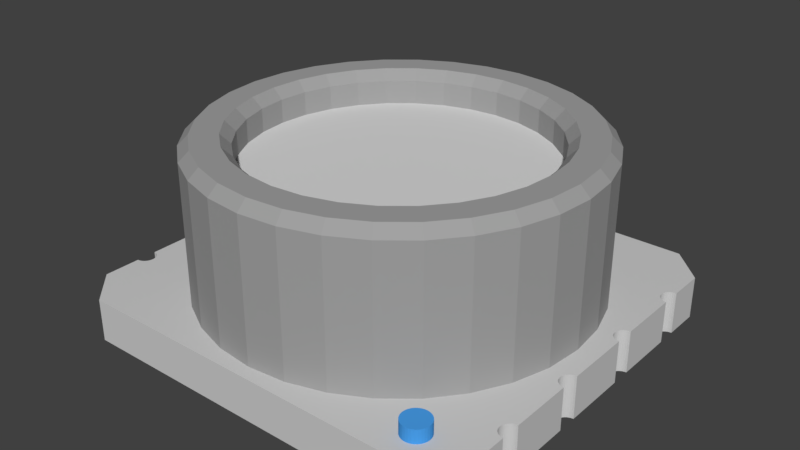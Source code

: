 # Source: MS5803.blend  (saved by Blender 2.79.0; exported with 4.5.12 LTS)
import bpy
from mathutils import Matrix  # noqa: F401  (used for matrix-valued properties, if any)

bpy.ops.wm.read_factory_settings(use_empty=True)
scene = bpy.context.scene
scene.name = 'Scene'

# ---- collections
col_collection_1 = bpy.data.collections.new('Collection 1'); scene.collection.children.link(col_collection_1)

# ---- materials (node trees are filled in below, after node groups)
mat_material = bpy.data.materials.new('Material')
mat_material.alpha_threshold = 0.0
mat_material.roughness = 0.5
mat_material_001 = bpy.data.materials.new('Material.001')
mat_material_001.alpha_threshold = 0.0
mat_material_001.roughness = 0.5
mat_material_002 = bpy.data.materials.new('Material.002')
mat_material_002.alpha_threshold = 0.0
mat_material_002.roughness = 0.5
mat_material_003 = bpy.data.materials.new('Material.003')
mat_material_003.alpha_threshold = 0.0
mat_material_003.roughness = 0.5

# ---- material node trees
mat_material.use_nodes = True; mat_material.node_tree.nodes.clear()
_N = mat_material.node_tree.nodes; _L = mat_material.node_tree.links
n0 = _N.new('ShaderNodeOutputMaterial'); n0.name = 'Material Output'; n0.location = (300, 300)
n1 = _N.new('ShaderNodeBsdfDiffuse'); n1.name = 'Diffuse BSDF'; n1.location = (10, 300)
n1.inputs[0].default_value = (0.6146, 0.6146, 0.6146, 1.0)
_L.new(n1.outputs[0], n0.inputs[0])
n0.is_active_output = True
mat_material_001.use_nodes = True; mat_material_001.node_tree.nodes.clear()
_N = mat_material_001.node_tree.nodes; _L = mat_material_001.node_tree.links
n0 = _N.new('ShaderNodeOutputMaterial'); n0.name = 'Material Output'; n0.location = (300, 300)
n1 = _N.new('ShaderNodeBsdfDiffuse'); n1.name = 'Diffuse BSDF'; n1.location = (10, 300)
n1.inputs[0].default_value = (0.06549, 0.3356, 0.8, 1.0)
_L.new(n1.outputs[0], n0.inputs[0])
n0.is_active_output = True
mat_material_002.use_nodes = True; mat_material_002.node_tree.nodes.clear()
_N = mat_material_002.node_tree.nodes; _L = mat_material_002.node_tree.links
n0 = _N.new('ShaderNodeOutputMaterial'); n0.name = 'Material Output'; n0.location = (300, 300)
n1 = _N.new('ShaderNodeBsdfDiffuse'); n1.name = 'Diffuse BSDF'; n1.location = (10, 300)
n1.inputs[0].default_value = (0.3594, 0.3594, 0.3594, 1.0)
_L.new(n1.outputs[0], n0.inputs[0])
n0.is_active_output = True
mat_material_003.use_nodes = True; mat_material_003.node_tree.nodes.clear()
_N = mat_material_003.node_tree.nodes; _L = mat_material_003.node_tree.links
n0 = _N.new('ShaderNodeOutputMaterial'); n0.name = 'Material Output'; n0.location = (300, 300)
n1 = _N.new('ShaderNodeBsdfDiffuse'); n1.name = 'Diffuse BSDF'; n1.location = (10, 300)
n1.inputs[0].default_value = (0.7037, 0.7037, 0.7037, 1.0)
_L.new(n1.outputs[0], n0.inputs[0])
n0.is_active_output = True

# ---- world
world_world = bpy.data.worlds.new('World'); scene.world = world_world
world_world.color = (0.05088, 0.05088, 0.05088)
world_world.use_sun_shadow = False
world_world.sun_shadow_jitter_overblur = 0.0
world_world.cycles.sampling_method = 'MANUAL'

# ---- meshes
me_plane_003 = bpy.data.meshes.new('Plane.003')
me_plane_003.from_pydata([(-3.2, 2.05, -0.635), (-3.2, 2.05, 0.0), (-3.171, 2.047, -0.635), (-3.171, 2.047, 0.0), (-3.143, 2.039, -0.635), (-3.143, 2.039, 0.0), (-3.117, 2.025, -0.635), (-3.117, 2.025, 0.0), (-3.094, 2.006, -0.635), (-3.094, 2.006, 0.0), (-3.075, 1.983, -0.635), (-3.075, 1.983, 0.0), (-3.061, 1.957, -0.635), (-3.061, 1.957, 0.0), (-3.053, 1.929, -0.635), (-3.053, 1.929, 0.0), (-3.05, 1.9, -0.635), (-3.05, 1.9, 0.0), (-3.053, 1.871, -0.635), (-3.053, 1.871, 0.0), (-3.061, 1.843, -0.635), (-3.061, 1.843, 0.0), (-3.075, 1.817, -0.635), (-3.075, 1.817, 0.0), (-3.094, 1.794, -0.635), (-3.094, 1.794, 0.0), (-3.117, 1.775, -0.635), (-3.117, 1.775, 0.0), (-3.143, 1.761, -0.635), (-3.143, 1.761, 0.0), (-3.171, 1.753, -0.635), (-3.171, 1.753, 0.0), (-3.2, 1.75, -0.635), (-3.2, 1.75, 0.0), (-3.2, 0.8, -0.635), (-3.2, 0.8, 0.0), (-3.171, 0.7971, -0.635), (-3.171, 0.7971, 0.0), (-3.143, 0.7886, -0.635), (-3.143, 0.7886, 0.0), (-3.117, 0.7747, -0.635), (-3.117, 0.7747, 0.0), (-3.094, 0.7561, -0.635), (-3.094, 0.7561, 0.0), (-3.075, 0.7333, -0.635), (-3.075, 0.7333, 0.0), (-3.061, 0.7074, -0.635), (-3.061, 0.7074, 0.0), (-3.053, 0.6793, -0.635), (-3.053, 0.6793, 0.0), (-3.05, 0.65, -0.635), (-3.05, 0.65, 0.0), (-3.053, 0.6207, -0.635), (-3.053, 0.6207, 0.0), (-3.061, 0.5926, -0.635), (-3.061, 0.5926, 0.0), (-3.075, 0.5667, -0.635), (-3.075, 0.5667, 0.0), (-3.094, 0.5439, -0.635), (-3.094, 0.5439, 0.0), (-3.117, 0.5253, -0.635), (-3.117, 0.5253, 0.0), (-3.143, 0.5114, -0.635), (-3.143, 0.5114, 0.0), (-3.171, 0.5029, -0.635), (-3.171, 0.5029, 0.0), (-3.2, 0.5, -0.635), (-3.2, 0.5, 0.0), (-3.2, -0.5, -0.635), (-3.2, -0.5, 0.0), (-3.171, -0.5029, -0.635), (-3.171, -0.5029, 0.0), (-3.143, -0.5114, -0.635), (-3.143, -0.5114, 0.0), (-3.117, -0.5253, -0.635), (-3.117, -0.5253, 0.0), (-3.094, -0.5439, -0.635), (-3.094, -0.5439, 0.0), (-3.075, -0.5667, -0.635), (-3.075, -0.5667, 0.0), (-3.061, -0.5926, -0.635), (-3.061, -0.5926, 0.0), (-3.053, -0.6207, -0.635), (-3.053, -0.6207, 0.0), (-3.05, -0.65, -0.635), (-3.05, -0.65, 0.0), (-3.053, -0.6793, -0.635), (-3.053, -0.6793, 0.0), (-3.061, -0.7074, -0.635), (-3.061, -0.7074, 0.0), (-3.075, -0.7333, -0.635), (-3.075, -0.7333, 0.0), (-3.094, -0.7561, -0.635), (-3.094, -0.7561, 0.0), (-3.117, -0.7747, -0.635), (-3.117, -0.7747, 0.0), (-3.143, -0.7886, -0.635), (-3.143, -0.7886, 0.0), (-3.171, -0.7971, -0.635), (-3.171, -0.7971, 0.0), (-3.2, -0.8, -0.635), (-3.2, -0.8, 0.0), (-3.2, -1.75, -0.635), (-3.2, -1.75, 0.0), (-3.171, -1.753, -0.635), (-3.171, -1.753, 0.0), (-3.143, -1.761, -0.635), (-3.143, -1.761, 0.0), (-3.117, -1.775, -0.635), (-3.117, -1.775, 0.0), (-3.094, -1.794, -0.635), (-3.094, -1.794, 0.0), (-3.075, -1.817, -0.635), (-3.075, -1.817, 0.0), (-3.061, -1.843, -0.635), (-3.061, -1.843, 0.0), (-3.053, -1.871, -0.635), (-3.053, -1.871, 0.0), (-3.05, -1.9, -0.635), (-3.05, -1.9, 0.0), (-3.053, -1.929, -0.635), (-3.053, -1.929, 0.0), (-3.061, -1.957, -0.635), (-3.061, -1.957, 0.0), (-3.075, -1.983, -0.635), (-3.075, -1.983, 0.0), (-3.094, -2.006, -0.635), (-3.094, -2.006, 0.0), (-3.117, -2.025, -0.635), (-3.117, -2.025, 0.0), (-3.143, -2.039, -0.635), (-3.143, -2.039, 0.0), (-3.171, -2.047, -0.635), (-3.171, -2.047, 0.0), (-3.2, -2.05, -0.635), (-3.2, -2.05, 0.0), (3.2, -1.75, -0.635), (3.2, -1.75, 0.0), (3.2, -2.05, -0.635), (3.2, -2.05, 0.0), (3.171, -2.047, -0.635), (3.171, -2.047, 0.0), (3.143, -2.039, -0.635), (3.143, -2.039, 0.0), (3.117, -2.025, -0.635), (3.117, -2.025, 0.0), (3.094, -2.006, -0.635), (3.094, -2.006, 0.0), (3.075, -1.983, -0.635), (3.075, -1.983, 0.0), (3.061, -1.957, -0.635), (3.061, -1.957, 0.0), (3.053, -1.929, -0.635), (3.053, -1.929, 0.0), (3.05, -1.9, -0.635), (3.05, -1.9, 0.0), (3.053, -1.871, -0.635), (3.053, -1.871, 0.0), (3.061, -1.843, -0.635), (3.061, -1.843, 0.0), (3.075, -1.817, -0.635), (3.075, -1.817, 0.0), (3.094, -1.794, -0.635), (3.094, -1.794, 0.0), (3.117, -1.775, -0.635), (3.117, -1.775, 0.0), (3.143, -1.761, -0.635), (3.143, -1.761, 0.0), (3.171, -1.753, -0.635), (3.171, -1.753, 0.0), (3.2, -0.5, -0.635), (3.2, -0.5, 0.0), (3.2, -0.8, -0.635), (3.2, -0.8, 0.0), (3.171, -0.7971, -0.635), (3.171, -0.7971, 0.0), (3.143, -0.7886, -0.635), (3.143, -0.7886, 0.0), (3.117, -0.7747, -0.635), (3.117, -0.7747, 0.0), (3.094, -0.7561, -0.635), (3.094, -0.7561, 0.0), (3.075, -0.7333, -0.635), (3.075, -0.7333, 0.0), (3.061, -0.7074, -0.635), (3.061, -0.7074, 0.0), (3.053, -0.6793, -0.635), (3.053, -0.6793, 0.0), (3.05, -0.65, -0.635), (3.05, -0.65, 0.0), (3.053, -0.6207, -0.635), (3.053, -0.6207, 0.0), (3.061, -0.5926, -0.635), (3.061, -0.5926, 0.0), (3.075, -0.5667, -0.635), (3.075, -0.5667, 0.0), (3.094, -0.5439, -0.635), (3.094, -0.5439, 0.0), (3.117, -0.5253, -0.635), (3.117, -0.5253, 0.0), (3.143, -0.5114, -0.635), (3.143, -0.5114, 0.0), (3.171, -0.5029, -0.635), (3.171, -0.5029, 0.0), (3.2, 2.05, -0.635), (3.2, 2.05, 0.0), (3.2, 1.75, -0.635), (3.2, 1.75, 0.0), (3.171, 1.753, -0.635), (3.171, 1.753, 0.0), (3.143, 1.761, -0.635), (3.143, 1.761, 0.0), (3.117, 1.775, -0.635), (3.117, 1.775, 0.0), (3.094, 1.794, -0.635), (3.094, 1.794, 0.0), (3.075, 1.817, -0.635), (3.075, 1.817, 0.0), (3.061, 1.843, -0.635), (3.061, 1.843, 0.0), (3.053, 1.871, -0.635), (3.053, 1.871, 0.0), (3.05, 1.9, -0.635), (3.05, 1.9, 0.0), (3.053, 1.929, -0.635), (3.053, 1.929, 0.0), (3.061, 1.957, -0.635), (3.061, 1.957, 0.0), (3.075, 1.983, -0.635), (3.075, 1.983, 0.0), (3.094, 2.006, -0.635), (3.094, 2.006, 0.0), (3.117, 2.025, -0.635), (3.117, 2.025, 0.0), (3.143, 2.039, -0.635), (3.143, 2.039, 0.0), (3.171, 2.047, -0.635), (3.171, 2.047, 0.0), (3.2, 0.8, -0.635), (3.2, 0.8, 0.0), (3.2, 0.5, -0.635), (3.2, 0.5, 0.0), (3.171, 0.5029, -0.635), (3.171, 0.5029, 0.0), (3.143, 0.5114, -0.635), (3.143, 0.5114, 0.0), (3.117, 0.5253, -0.635), (3.117, 0.5253, 0.0), (3.094, 0.5439, -0.635), (3.094, 0.5439, 0.0), (3.075, 0.5667, -0.635), (3.075, 0.5667, 0.0), (3.061, 0.5926, -0.635), (3.061, 0.5926, 0.0), (3.053, 0.6207, -0.635), (3.053, 0.6207, 0.0), (3.05, 0.65, -0.635), (3.05, 0.65, 0.0), (3.053, 0.6793, -0.635), (3.053, 0.6793, 0.0), (3.061, 0.7074, -0.635), (3.061, 0.7074, 0.0), (3.075, 0.7333, -0.635), (3.075, 0.7333, 0.0), (3.094, 0.7561, -0.635), (3.094, 0.7561, 0.0), (3.117, 0.7747, -0.635), (3.117, 0.7747, 0.0), (3.143, 0.7886, -0.635), (3.143, 0.7886, 0.0), (3.171, 0.7971, -0.635), (3.171, 0.7971, 0.0)], [], [(0, 2, 3, 1), (2, 4, 5, 3), (4, 6, 7, 5), (6, 8, 9, 7), (8, 10, 11, 9), (10, 12, 13, 11), (12, 14, 15, 13), (14, 16, 17, 15), (16, 18, 19, 17), (18, 20, 21, 19), (20, 22, 23, 21), (22, 24, 25, 23), (24, 26, 27, 25), (26, 28, 29, 27), (28, 30, 31, 29), (30, 32, 33, 31), (34, 36, 37, 35), (36, 38, 39, 37), (38, 40, 41, 39), (40, 42, 43, 41), (42, 44, 45, 43), (44, 46, 47, 45), (46, 48, 49, 47), (48, 50, 51, 49), (50, 52, 53, 51), (52, 54, 55, 53), (54, 56, 57, 55), (56, 58, 59, 57), (58, 60, 61, 59), (60, 62, 63, 61), (62, 64, 65, 63), (64, 66, 67, 65), (68, 70, 71, 69), (70, 72, 73, 71), (72, 74, 75, 73), (74, 76, 77, 75), (76, 78, 79, 77), (78, 80, 81, 79), (80, 82, 83, 81), (82, 84, 85, 83), (84, 86, 87, 85), (86, 88, 89, 87), (88, 90, 91, 89), (90, 92, 93, 91), (92, 94, 95, 93), (94, 96, 97, 95), (96, 98, 99, 97), (98, 100, 101, 99), (102, 104, 105, 103), (104, 106, 107, 105), (106, 108, 109, 107), (108, 110, 111, 109), (110, 112, 113, 111), (112, 114, 115, 113), (114, 116, 117, 115), (116, 118, 119, 117), (118, 120, 121, 119), (120, 122, 123, 121), (122, 124, 125, 123), (124, 126, 127, 125), (126, 128, 129, 127), (128, 130, 131, 129), (130, 132, 133, 131), (132, 134, 135, 133), (138, 140, 141, 139), (140, 142, 143, 141), (142, 144, 145, 143), (144, 146, 147, 145), (146, 148, 149, 147), (148, 150, 151, 149), (150, 152, 153, 151), (152, 154, 155, 153), (154, 156, 157, 155), (156, 158, 159, 157), (158, 160, 161, 159), (160, 162, 163, 161), (162, 164, 165, 163), (164, 166, 167, 165), (166, 168, 169, 167), (168, 136, 137, 169), (172, 174, 175, 173), (174, 176, 177, 175), (176, 178, 179, 177), (178, 180, 181, 179), (180, 182, 183, 181), (182, 184, 185, 183), (184, 186, 187, 185), (186, 188, 189, 187), (188, 190, 191, 189), (190, 192, 193, 191), (192, 194, 195, 193), (194, 196, 197, 195), (196, 198, 199, 197), (198, 200, 201, 199), (200, 202, 203, 201), (202, 170, 171, 203), (206, 208, 209, 207), (208, 210, 211, 209), (210, 212, 213, 211), (212, 214, 215, 213), (214, 216, 217, 215), (216, 218, 219, 217), (218, 220, 221, 219), (220, 222, 223, 221), (222, 224, 225, 223), (224, 226, 227, 225), (226, 228, 229, 227), (228, 230, 231, 229), (230, 232, 233, 231), (232, 234, 235, 233), (234, 236, 237, 235), (236, 204, 205, 237), (240, 242, 243, 241), (242, 244, 245, 243), (244, 246, 247, 245), (246, 248, 249, 247), (248, 250, 251, 249), (250, 252, 253, 251), (252, 254, 255, 253), (254, 256, 257, 255), (256, 258, 259, 257), (258, 260, 261, 259), (260, 262, 263, 261), (262, 264, 265, 263), (264, 266, 267, 265), (266, 268, 269, 267), (268, 270, 271, 269), (270, 238, 239, 271)])
_ca = me_plane_003.color_attributes.new('Col', 'BYTE_COLOR', 'CORNER')
_ca.data.foreach_set('color', [0.7758, 0.7157, 0.04667, 1.0, 0.7758, 0.7157, 0.04667, 1.0, 0.7758, 0.7157, 0.04667, 1.0, 0.7758, 0.7157, 0.04667, 1.0, 0.7758, 0.7157, 0.04667, 1.0, 0.7758, 0.7157, 0.04667, 1.0, 0.7758, 0.7157, 0.04667, 1.0, 0.7758, 0.7157, 0.04667, 1.0, 0.7758, 0.7157, 0.04667, 1.0, 0.7758, 0.7157, 0.04667, 1.0, 0.7758, 0.7157, 0.04667, 1.0, 0.7758, 0.7157, 0.04667, 1.0, 0.7758, 0.7157, 0.04667, 1.0, 0.7758, 0.7157, 0.04667, 1.0, 0.7758, 0.7157, 0.04667, 1.0, 0.7758, 0.7157, 0.04667, 1.0, 0.7758, 0.7157, 0.04667, 1.0, 0.7758, 0.7157, 0.04667, 1.0, 0.7758, 0.7157, 0.04667, 1.0, 0.7758, 0.7157, 0.04667, 1.0, 0.7758, 0.7157, 0.04667, 1.0, 0.7758, 0.7157, 0.04667, 1.0, 0.7758, 0.7157, 0.04667, 1.0, 0.7758, 0.7157, 0.04667, 1.0, 0.7758, 0.7157, 0.04667, 1.0, 0.7758, 0.7157, 0.04667, 1.0, 0.7758, 0.7157, 0.04667, 1.0, 0.7758, 0.7157, 0.04667, 1.0, 0.7758, 0.7157, 0.04667, 1.0, 0.7758, 0.7157, 0.04667, 1.0, 0.7758, 0.7157, 0.04667, 1.0, 0.7758, 0.7157, 0.04667, 1.0, 0.7758, 0.7157, 0.04667, 1.0, 0.7758, 0.7157, 0.04667, 1.0, 0.7758, 0.7157, 0.04667, 1.0, 0.7758, 0.7157, 0.04667, 1.0, 0.7758, 0.7157, 0.04667, 1.0, 0.7758, 0.7157, 0.04667, 1.0, 0.7758, 0.7157, 0.04667, 1.0, 0.7758, 0.7157, 0.04667, 1.0, 0.7758, 0.7157, 0.04667, 1.0, 0.7758, 0.7157, 0.04667, 1.0, 0.7758, 0.7157, 0.04667, 1.0, 0.7758, 0.7157, 0.04667, 1.0, 0.7758, 0.7157, 0.04667, 1.0, 0.7758, 0.7157, 0.04667, 1.0, 0.7758, 0.7157, 0.04667, 1.0, 0.7758, 0.7157, 0.04667, 1.0, 0.7758, 0.7157, 0.04667, 1.0, 0.7758, 0.7157, 0.04667, 1.0, 0.7758, 0.7157, 0.04667, 1.0, 0.7758, 0.7157, 0.04667, 1.0, 0.7758, 0.7157, 0.04667, 1.0, 0.7758, 0.7157, 0.04667, 1.0, 0.7758, 0.7157, 0.04667, 1.0, 0.7758, 0.7157, 0.04667, 1.0, 0.7758, 0.7157, 0.04667, 1.0, 0.7758, 0.7157, 0.04667, 1.0, 0.7758, 0.7157, 0.04667, 1.0, 0.7758, 0.7157, 0.04667, 1.0, 0.7758, 0.7157, 0.04667, 1.0, 0.7758, 0.7157, 0.04667, 1.0, 0.7758, 0.7157, 0.04667, 1.0, 0.7758, 0.7157, 0.04667, 1.0, 0.7758, 0.7157, 0.04667, 1.0, 0.7758, 0.7157, 0.04667, 1.0, 0.7758, 0.7157, 0.04667, 1.0, 0.7758, 0.7157, 0.04667, 1.0, 0.7758, 0.7157, 0.04667, 1.0, 0.7758, 0.7157, 0.04667, 1.0, 0.7758, 0.7157, 0.04667, 1.0, 0.7758, 0.7157, 0.04667, 1.0, 0.7758, 0.7157, 0.04667, 1.0, 0.7758, 0.7157, 0.04667, 1.0, 0.7758, 0.7157, 0.04667, 1.0, 0.7758, 0.7157, 0.04667, 1.0, 0.7758, 0.7157, 0.04667, 1.0, 0.7758, 0.7157, 0.04667, 1.0, 0.7758, 0.7157, 0.04667, 1.0, 0.7758, 0.7157, 0.04667, 1.0, 0.7758, 0.7157, 0.04667, 1.0, 0.7758, 0.7157, 0.04667, 1.0, 0.7758, 0.7157, 0.04667, 1.0, 0.7758, 0.7157, 0.04667, 1.0, 0.7758, 0.7157, 0.04667, 1.0, 0.7758, 0.7157, 0.04667, 1.0, 0.7758, 0.7157, 0.04667, 1.0, 0.7758, 0.7157, 0.04667, 1.0, 0.7758, 0.7157, 0.04667, 1.0, 0.7758, 0.7157, 0.04667, 1.0, 0.7758, 0.7157, 0.04667, 1.0, 0.7758, 0.7157, 0.04667, 1.0, 0.7758, 0.7157, 0.04667, 1.0, 0.7758, 0.7157, 0.04667, 1.0, 0.7758, 0.7157, 0.04667, 1.0, 0.7758, 0.7157, 0.04667, 1.0, 0.7758, 0.7157, 0.04667, 1.0, 0.7758, 0.7157, 0.04667, 1.0, 0.7758, 0.7157, 0.04667, 1.0, 0.7758, 0.7157, 0.04667, 1.0, 0.7758, 0.7157, 0.04667, 1.0, 0.7758, 0.7157, 0.04667, 1.0, 0.7758, 0.7157, 0.04667, 1.0, 0.7758, 0.7157, 0.04667, 1.0, 0.7758, 0.7157, 0.04667, 1.0, 0.7758, 0.7157, 0.04667, 1.0, 0.7758, 0.7157, 0.04667, 1.0, 0.7758, 0.7157, 0.04667, 1.0, 0.7758, 0.7157, 0.04667, 1.0, 0.7758, 0.7157, 0.04667, 1.0, 0.7758, 0.7157, 0.04667, 1.0, 0.7758, 0.7157, 0.04667, 1.0, 0.7758, 0.7157, 0.04667, 1.0, 0.7758, 0.7157, 0.04667, 1.0, 0.7758, 0.7157, 0.04667, 1.0, 0.7758, 0.7157, 0.04667, 1.0, 0.7758, 0.7157, 0.04667, 1.0, 0.7758, 0.7157, 0.04667, 1.0, 0.7758, 0.7157, 0.04667, 1.0, 0.7758, 0.7157, 0.04667, 1.0, 0.7758, 0.7157, 0.04667, 1.0, 0.7758, 0.7157, 0.04667, 1.0, 0.7758, 0.7157, 0.04667, 1.0, 0.7758, 0.7157, 0.04667, 1.0, 0.7758, 0.7157, 0.04667, 1.0, 0.7758, 0.7157, 0.04667, 1.0, 0.7758, 0.7157, 0.04667, 1.0, 0.7758, 0.7157, 0.04667, 1.0, 0.7758, 0.7157, 0.04667, 1.0, 0.7758, 0.7157, 0.04667, 1.0, 0.7758, 0.7157, 0.04667, 1.0, 0.7758, 0.7157, 0.04667, 1.0, 0.7758, 0.7157, 0.04667, 1.0, 0.7758, 0.7157, 0.04667, 1.0, 0.7758, 0.7157, 0.04667, 1.0, 0.7758, 0.7157, 0.04667, 1.0, 0.7758, 0.7157, 0.04667, 1.0, 0.7758, 0.7157, 0.04667, 1.0, 0.7758, 0.7157, 0.04667, 1.0, 0.7758, 0.7157, 0.04667, 1.0, 0.7758, 0.7157, 0.04667, 1.0, 0.7758, 0.7157, 0.04667, 1.0, 0.7758, 0.7157, 0.04667, 1.0, 0.7758, 0.7157, 0.04667, 1.0, 0.7758, 0.7157, 0.04667, 1.0, 0.7758, 0.7157, 0.04667, 1.0, 0.7758, 0.7157, 0.04667, 1.0, 0.7758, 0.7157, 0.04667, 1.0, 0.7758, 0.7157, 0.04667, 1.0, 0.7758, 0.7157, 0.04667, 1.0, 0.7758, 0.7157, 0.04667, 1.0, 0.7758, 0.7157, 0.04667, 1.0, 0.7758, 0.7157, 0.04667, 1.0, 0.7758, 0.7157, 0.04667, 1.0, 0.7758, 0.7157, 0.04667, 1.0, 0.7758, 0.7157, 0.04667, 1.0, 0.7758, 0.7157, 0.04667, 1.0, 0.7758, 0.7157, 0.04667, 1.0, 0.7758, 0.7157, 0.04667, 1.0, 0.7758, 0.7157, 0.04667, 1.0, 0.7758, 0.7157, 0.04667, 1.0, 0.7758, 0.7157, 0.04667, 1.0, 0.7758, 0.7157, 0.04667, 1.0, 0.7758, 0.7157, 0.04667, 1.0, 0.7758, 0.7157, 0.04667, 1.0, 0.7758, 0.7157, 0.04667, 1.0, 0.7758, 0.7157, 0.04667, 1.0, 0.7758, 0.7157, 0.04667, 1.0, 0.7758, 0.7157, 0.04667, 1.0, 0.7758, 0.7157, 0.04667, 1.0, 0.7758, 0.7157, 0.04667, 1.0, 0.7758, 0.7157, 0.04667, 1.0, 0.7758, 0.7157, 0.04667, 1.0, 0.7758, 0.7157, 0.04667, 1.0, 0.7758, 0.7157, 0.04667, 1.0, 0.7758, 0.7157, 0.04667, 1.0, 0.7758, 0.7157, 0.04667, 1.0, 0.7758, 0.7157, 0.04667, 1.0, 0.7758, 0.7157, 0.04667, 1.0, 0.7758, 0.7157, 0.04667, 1.0, 0.7758, 0.7157, 0.04667, 1.0, 0.7758, 0.7157, 0.04667, 1.0, 0.7758, 0.7157, 0.04667, 1.0, 0.7758, 0.7157, 0.04667, 1.0, 0.7758, 0.7157, 0.04667, 1.0, 0.7758, 0.7157, 0.04667, 1.0, 0.7758, 0.7157, 0.04667, 1.0, 0.7758, 0.7157, 0.04667, 1.0, 0.7758, 0.7157, 0.04667, 1.0, 0.7758, 0.7157, 0.04667, 1.0, 0.7758, 0.7157, 0.04667, 1.0, 0.7758, 0.7157, 0.04667, 1.0, 0.7758, 0.7157, 0.04667, 1.0, 0.7758, 0.7157, 0.04667, 1.0, 0.7758, 0.7157, 0.04667, 1.0, 0.7758, 0.7157, 0.04667, 1.0, 0.7758, 0.7157, 0.04667, 1.0, 0.7758, 0.7157, 0.04667, 1.0, 0.7758, 0.7157, 0.04667, 1.0, 0.7758, 0.7157, 0.04667, 1.0, 0.7758, 0.7157, 0.04667, 1.0, 0.7758, 0.7157, 0.04667, 1.0, 0.7758, 0.7157, 0.04667, 1.0, 0.7758, 0.7157, 0.04667, 1.0, 0.7758, 0.7157, 0.04667, 1.0, 0.7758, 0.7157, 0.04667, 1.0, 0.7758, 0.7157, 0.04667, 1.0, 0.7758, 0.7157, 0.04667, 1.0, 0.7758, 0.7157, 0.04667, 1.0, 0.7758, 0.7157, 0.04667, 1.0, 0.7758, 0.7157, 0.04667, 1.0, 0.7758, 0.7157, 0.04667, 1.0, 0.7758, 0.7157, 0.04667, 1.0, 0.7758, 0.7157, 0.04667, 1.0, 0.7758, 0.7157, 0.04667, 1.0, 0.7758, 0.7157, 0.04667, 1.0, 0.7758, 0.7157, 0.04667, 1.0, 0.7758, 0.7157, 0.04667, 1.0, 0.7758, 0.7157, 0.04667, 1.0, 0.7758, 0.7157, 0.04667, 1.0, 0.7758, 0.7157, 0.04667, 1.0, 0.7758, 0.7157, 0.04667, 1.0, 0.7758, 0.7157, 0.04667, 1.0, 0.7758, 0.7157, 0.04667, 1.0, 0.7758, 0.7157, 0.04667, 1.0, 0.7758, 0.7157, 0.04667, 1.0, 0.7758, 0.7157, 0.04667, 1.0, 0.7758, 0.7157, 0.04667, 1.0, 0.7758, 0.7157, 0.04667, 1.0, 0.7758, 0.7157, 0.04667, 1.0, 0.7758, 0.7157, 0.04667, 1.0, 0.7758, 0.7157, 0.04667, 1.0, 0.7758, 0.7157, 0.04667, 1.0, 0.7758, 0.7157, 0.04667, 1.0, 0.7758, 0.7157, 0.04667, 1.0, 0.7758, 0.7157, 0.04667, 1.0, 0.7758, 0.7157, 0.04667, 1.0, 0.7758, 0.7157, 0.04667, 1.0, 0.7758, 0.7157, 0.04667, 1.0, 0.7758, 0.7157, 0.04667, 1.0, 0.7758, 0.7157, 0.04667, 1.0, 0.7758, 0.7157, 0.04667, 1.0, 0.7758, 0.7157, 0.04667, 1.0, 0.7758, 0.7157, 0.04667, 1.0, 0.7758, 0.7157, 0.04667, 1.0, 0.7758, 0.7157, 0.04667, 1.0, 0.7758, 0.7157, 0.04667, 1.0, 0.7758, 0.7157, 0.04667, 1.0, 0.7758, 0.7157, 0.04667, 1.0, 0.7758, 0.7157, 0.04667, 1.0, 0.7758, 0.7157, 0.04667, 1.0, 0.7758, 0.7157, 0.04667, 1.0, 0.7758, 0.7157, 0.04667, 1.0, 0.7758, 0.7157, 0.04667, 1.0, 0.7758, 0.7157, 0.04667, 1.0, 0.7758, 0.7157, 0.04667, 1.0, 0.7758, 0.7157, 0.04667, 1.0, 0.7758, 0.7157, 0.04667, 1.0, 0.7758, 0.7157, 0.04667, 1.0, 0.7758, 0.7157, 0.04667, 1.0, 0.7758, 0.7157, 0.04667, 1.0, 0.7758, 0.7157, 0.04667, 1.0, 0.7758, 0.7157, 0.04667, 1.0, 0.7758, 0.7157, 0.04667, 1.0, 0.7758, 0.7157, 0.04667, 1.0, 0.7758, 0.7157, 0.04667, 1.0, 0.7758, 0.7157, 0.04667, 1.0, 0.7758, 0.7157, 0.04667, 1.0, 0.7758, 0.7157, 0.04667, 1.0, 0.7758, 0.7157, 0.04667, 1.0, 0.7758, 0.7157, 0.04667, 1.0, 0.7758, 0.7157, 0.04667, 1.0, 0.7758, 0.7157, 0.04667, 1.0, 0.7758, 0.7157, 0.04667, 1.0, 0.7758, 0.7157, 0.04667, 1.0, 0.7758, 0.7157, 0.04667, 1.0, 0.7758, 0.7157, 0.04667, 1.0, 0.7758, 0.7157, 0.04667, 1.0, 0.7758, 0.7157, 0.04667, 1.0, 0.7758, 0.7157, 0.04667, 1.0, 0.7758, 0.7157, 0.04667, 1.0, 0.7758, 0.7157, 0.04667, 1.0, 0.7758, 0.7157, 0.04667, 1.0, 0.7758, 0.7157, 0.04667, 1.0, 0.7758, 0.7157, 0.04667, 1.0, 0.7758, 0.7157, 0.04667, 1.0, 0.7758, 0.7157, 0.04667, 1.0, 0.7758, 0.7157, 0.04667, 1.0, 0.7758, 0.7157, 0.04667, 1.0, 0.7758, 0.7157, 0.04667, 1.0, 0.7758, 0.7157, 0.04667, 1.0, 0.7758, 0.7157, 0.04667, 1.0, 0.7758, 0.7157, 0.04667, 1.0, 0.7758, 0.7157, 0.04667, 1.0, 0.7758, 0.7157, 0.04667, 1.0, 0.7758, 0.7157, 0.04667, 1.0, 0.7758, 0.7157, 0.04667, 1.0, 0.7758, 0.7157, 0.04667, 1.0, 0.7758, 0.7157, 0.04667, 1.0, 0.7758, 0.7157, 0.04667, 1.0, 0.7758, 0.7157, 0.04667, 1.0, 0.7758, 0.7157, 0.04667, 1.0, 0.7758, 0.7157, 0.04667, 1.0, 0.7758, 0.7157, 0.04667, 1.0, 0.7758, 0.7157, 0.04667, 1.0, 0.7758, 0.7157, 0.04667, 1.0, 0.7758, 0.7157, 0.04667, 1.0, 0.7758, 0.7157, 0.04667, 1.0, 0.7758, 0.7157, 0.04667, 1.0, 0.7758, 0.7157, 0.04667, 1.0, 0.7758, 0.7157, 0.04667, 1.0, 0.7758, 0.7157, 0.04667, 1.0, 0.7758, 0.7157, 0.04667, 1.0, 0.7758, 0.7157, 0.04667, 1.0, 0.7758, 0.7157, 0.04667, 1.0, 0.7758, 0.7157, 0.04667, 1.0, 0.7758, 0.7157, 0.04667, 1.0, 0.7758, 0.7157, 0.04667, 1.0, 0.7758, 0.7157, 0.04667, 1.0, 0.7758, 0.7157, 0.04667, 1.0, 0.7758, 0.7157, 0.04667, 1.0, 0.7758, 0.7157, 0.04667, 1.0, 0.7758, 0.7157, 0.04667, 1.0, 0.7758, 0.7157, 0.04667, 1.0, 0.7758, 0.7157, 0.04667, 1.0, 0.7758, 0.7157, 0.04667, 1.0, 0.7758, 0.7157, 0.04667, 1.0, 0.7758, 0.7157, 0.04667, 1.0, 0.7758, 0.7157, 0.04667, 1.0, 0.7758, 0.7157, 0.04667, 1.0, 0.7758, 0.7157, 0.04667, 1.0, 0.7758, 0.7157, 0.04667, 1.0, 0.7758, 0.7157, 0.04667, 1.0, 0.7758, 0.7157, 0.04667, 1.0, 0.7758, 0.7157, 0.04667, 1.0, 0.7758, 0.7157, 0.04667, 1.0, 0.7758, 0.7157, 0.04667, 1.0, 0.7758, 0.7157, 0.04667, 1.0, 0.7758, 0.7157, 0.04667, 1.0, 0.7758, 0.7157, 0.04667, 1.0, 0.7758, 0.7157, 0.04667, 1.0, 0.7758, 0.7157, 0.04667, 1.0, 0.7758, 0.7157, 0.04667, 1.0, 0.7758, 0.7157, 0.04667, 1.0, 0.7758, 0.7157, 0.04667, 1.0, 0.7758, 0.7157, 0.04667, 1.0, 0.7758, 0.7157, 0.04667, 1.0, 0.7758, 0.7157, 0.04667, 1.0, 0.7758, 0.7157, 0.04667, 1.0, 0.7758, 0.7157, 0.04667, 1.0, 0.7758, 0.7157, 0.04667, 1.0, 0.7758, 0.7157, 0.04667, 1.0, 0.7758, 0.7157, 0.04667, 1.0, 0.7758, 0.7157, 0.04667, 1.0, 0.7758, 0.7157, 0.04667, 1.0, 0.7758, 0.7157, 0.04667, 1.0, 0.7758, 0.7157, 0.04667, 1.0, 0.7758, 0.7157, 0.04667, 1.0, 0.7758, 0.7157, 0.04667, 1.0, 0.7758, 0.7157, 0.04667, 1.0, 0.7758, 0.7157, 0.04667, 1.0, 0.7758, 0.7157, 0.04667, 1.0, 0.7758, 0.7157, 0.04667, 1.0, 0.7758, 0.7157, 0.04667, 1.0, 0.7758, 0.7157, 0.04667, 1.0, 0.7758, 0.7157, 0.04667, 1.0, 0.7758, 0.7157, 0.04667, 1.0, 0.7758, 0.7157, 0.04667, 1.0, 0.7758, 0.7157, 0.04667, 1.0, 0.7758, 0.7157, 0.04667, 1.0, 0.7758, 0.7157, 0.04667, 1.0, 0.7758, 0.7157, 0.04667, 1.0, 0.7758, 0.7157, 0.04667, 1.0, 0.7758, 0.7157, 0.04667, 1.0, 0.7758, 0.7157, 0.04667, 1.0, 0.7758, 0.7157, 0.04667, 1.0, 0.7758, 0.7157, 0.04667, 1.0, 0.7758, 0.7157, 0.04667, 1.0, 0.7758, 0.7157, 0.04667, 1.0, 0.7758, 0.7157, 0.04667, 1.0, 0.7758, 0.7157, 0.04667, 1.0, 0.7758, 0.7157, 0.04667, 1.0, 0.7758, 0.7157, 0.04667, 1.0, 0.7758, 0.7157, 0.04667, 1.0, 0.7758, 0.7157, 0.04667, 1.0, 0.7758, 0.7157, 0.04667, 1.0, 0.7758, 0.7157, 0.04667, 1.0, 0.7758, 0.7157, 0.04667, 1.0, 0.7758, 0.7157, 0.04667, 1.0, 0.7758, 0.7157, 0.04667, 1.0, 0.7758, 0.7157, 0.04667, 1.0, 0.7758, 0.7157, 0.04667, 1.0, 0.7758, 0.7157, 0.04667, 1.0, 0.7758, 0.7157, 0.04667, 1.0, 0.7758, 0.7157, 0.04667, 1.0, 0.7758, 0.7157, 0.04667, 1.0, 0.7758, 0.7157, 0.04667, 1.0, 0.7758, 0.7157, 0.04667, 1.0, 0.7758, 0.7157, 0.04667, 1.0, 0.7758, 0.7157, 0.04667, 1.0, 0.7758, 0.7157, 0.04667, 1.0, 0.7758, 0.7157, 0.04667, 1.0, 0.7758, 0.7157, 0.04667, 1.0, 0.7758, 0.7157, 0.04667, 1.0, 0.7758, 0.7157, 0.04667, 1.0, 0.7758, 0.7157, 0.04667, 1.0, 0.7758, 0.7157, 0.04667, 1.0, 0.7758, 0.7157, 0.04667, 1.0, 0.7758, 0.7157, 0.04667, 1.0, 0.7758, 0.7157, 0.04667, 1.0, 0.7758, 0.7157, 0.04667, 1.0, 0.7758, 0.7157, 0.04667, 1.0, 0.7758, 0.7157, 0.04667, 1.0, 0.7758, 0.7157, 0.04667, 1.0, 0.7758, 0.7157, 0.04667, 1.0, 0.7758, 0.7157, 0.04667, 1.0, 0.7758, 0.7157, 0.04667, 1.0, 0.7758, 0.7157, 0.04667, 1.0, 0.7758, 0.7157, 0.04667, 1.0, 0.7758, 0.7157, 0.04667, 1.0, 0.7758, 0.7157, 0.04667, 1.0, 0.7758, 0.7157, 0.04667, 1.0, 0.7758, 0.7157, 0.04667, 1.0, 0.7758, 0.7157, 0.04667, 1.0, 0.7758, 0.7157, 0.04667, 1.0, 0.7758, 0.7157, 0.04667, 1.0, 0.7758, 0.7157, 0.04667, 1.0, 0.7758, 0.7157, 0.04667, 1.0, 0.7758, 0.7157, 0.04667, 1.0, 0.7758, 0.7157, 0.04667, 1.0, 0.7758, 0.7157, 0.04667, 1.0, 0.7758, 0.7157, 0.04667, 1.0, 0.7758, 0.7157, 0.04667, 1.0, 0.7758, 0.7157, 0.04667, 1.0, 0.7758, 0.7157, 0.04667, 1.0, 0.7758, 0.7157, 0.04667, 1.0, 0.7758, 0.7157, 0.04667, 1.0, 0.7758, 0.7157, 0.04667, 1.0, 0.7758, 0.7157, 0.04667, 1.0, 0.7758, 0.7157, 0.04667, 1.0, 0.7758, 0.7157, 0.04667, 1.0, 0.7758, 0.7157, 0.04667, 1.0, 0.7758, 0.7157, 0.04667, 1.0, 0.7758, 0.7157, 0.04667, 1.0, 0.7758, 0.7157, 0.04667, 1.0, 0.7758, 0.7157, 0.04667, 1.0, 0.7758, 0.7157, 0.04667, 1.0, 0.7758, 0.7157, 0.04667, 1.0, 0.7758, 0.7157, 0.04667, 1.0, 0.7758, 0.7157, 0.04667, 1.0, 0.7758, 0.7157, 0.04667, 1.0, 0.7758, 0.7157, 0.04667, 1.0, 0.7758, 0.7157, 0.04667, 1.0, 0.7758, 0.7157, 0.04667, 1.0, 0.7758, 0.7157, 0.04667, 1.0, 0.7758, 0.7157, 0.04667, 1.0, 0.7758, 0.7157, 0.04667, 1.0, 0.7758, 0.7157, 0.04667, 1.0, 0.7758, 0.7157, 0.04667, 1.0, 0.7758, 0.7157, 0.04667, 1.0, 0.7758, 0.7157, 0.04667, 1.0, 0.7758, 0.7157, 0.04667, 1.0, 0.7758, 0.7157, 0.04667, 1.0, 0.7758, 0.7157, 0.04667, 1.0, 0.7758, 0.7157, 0.04667, 1.0, 0.7758, 0.7157, 0.04667, 1.0, 0.7758, 0.7157, 0.04667, 1.0, 0.7758, 0.7157, 0.04667, 1.0, 0.7758, 0.7157, 0.04667, 1.0, 0.7758, 0.7157, 0.04667, 1.0, 0.7758, 0.7157, 0.04667, 1.0, 0.7758, 0.7157, 0.04667, 1.0, 0.7758, 0.7157, 0.04667, 1.0, 0.7758, 0.7157, 0.04667, 1.0, 0.7758, 0.7157, 0.04667, 1.0, 0.7758, 0.7157, 0.04667, 1.0, 0.7758, 0.7157, 0.04667, 1.0, 0.7758, 0.7157, 0.04667, 1.0, 0.7758, 0.7157, 0.04667, 1.0, 0.7758, 0.7157, 0.04667, 1.0, 0.7758, 0.7157, 0.04667, 1.0, 0.7758, 0.7157, 0.04667, 1.0, 0.7758, 0.7157, 0.04667, 1.0, 0.7758, 0.7157, 0.04667, 1.0, 0.7758, 0.7157, 0.04667, 1.0, 0.7758, 0.7157, 0.04667, 1.0, 0.7758, 0.7157, 0.04667, 1.0, 0.7758, 0.7157, 0.04667, 1.0, 0.7758, 0.7157, 0.04667, 1.0, 0.7758, 0.7157, 0.04667, 1.0, 0.7758, 0.7157, 0.04667, 1.0, 0.7758, 0.7157, 0.04667, 1.0, 0.7758, 0.7157, 0.04667, 1.0, 0.7758, 0.7157, 0.04667, 1.0, 0.7758, 0.7157, 0.04667, 1.0, 0.7758, 0.7157, 0.04667, 1.0, 0.7758, 0.7157, 0.04667, 1.0, 0.7758, 0.7157, 0.04667, 1.0, 0.7758, 0.7157, 0.04667, 1.0, 0.7758, 0.7157, 0.04667, 1.0, 0.7758, 0.7157, 0.04667, 1.0, 0.7758, 0.7157, 0.04667, 1.0, 0.7758, 0.7157, 0.04667, 1.0, 0.7758, 0.7157, 0.04667, 1.0, 0.7758, 0.7157, 0.04667, 1.0, 0.7758, 0.7157, 0.04667, 1.0, 0.7758, 0.7157, 0.04667, 1.0, 0.7758, 0.7157, 0.04667, 1.0, 0.7758, 0.7157, 0.04667, 1.0, 0.7758, 0.7157, 0.04667, 1.0, 0.7758, 0.7157, 0.04667, 1.0, 0.7758, 0.7157, 0.04667, 1.0])
me_plane_003.materials.append(mat_material)
me_plane_003.use_remesh_preserve_volume = False
me_plane_003.use_remesh_preserve_attributes = False
me_plane_003.use_mirror_vertex_groups = False
me_plane_003.update()
me_cylinder_001 = bpy.data.meshes.new('Cylinder.001')
me_cylinder_001.from_pydata([(0.0, 0.2, -0.1), (0.0, 0.2, 0.1), (0.03902, 0.1962, -0.1), (0.03902, 0.1962, 0.1), (0.07654, 0.1848, -0.1), (0.07654, 0.1848, 0.1), (0.1111, 0.1663, -0.1), (0.1111, 0.1663, 0.1), (0.1414, 0.1414, -0.1), (0.1414, 0.1414, 0.1), (0.1663, 0.1111, -0.1), (0.1663, 0.1111, 0.1), (0.1848, 0.07654, -0.1), (0.1848, 0.07654, 0.1), (0.1962, 0.03902, -0.1), (0.1962, 0.03902, 0.1), (0.2, 1.51e-08, -0.1), (0.2, 1.51e-08, 0.1), (0.1962, -0.03902, -0.1), (0.1962, -0.03902, 0.1), (0.1848, -0.07654, -0.1), (0.1848, -0.07654, 0.1), (0.1663, -0.1111, -0.1), (0.1663, -0.1111, 0.1), (0.1414, -0.1414, -0.1), (0.1414, -0.1414, 0.1), (0.1111, -0.1663, -0.1), (0.1111, -0.1663, 0.1), (0.07654, -0.1848, -0.1), (0.07654, -0.1848, 0.1), (0.03902, -0.1962, -0.1), (0.03902, -0.1962, 0.1), (-6.517e-08, -0.2, -0.1), (-6.517e-08, -0.2, 0.1), (-0.03902, -0.1962, -0.1), (-0.03902, -0.1962, 0.1), (-0.07654, -0.1848, -0.1), (-0.07654, -0.1848, 0.1), (-0.1111, -0.1663, -0.1), (-0.1111, -0.1663, 0.1), (-0.1414, -0.1414, -0.1), (-0.1414, -0.1414, 0.1), (-0.1663, -0.1111, -0.1), (-0.1663, -0.1111, 0.1), (-0.1848, -0.07654, -0.1), (-0.1848, -0.07654, 0.1), (-0.1962, -0.03902, -0.1), (-0.1962, -0.03902, 0.1), (-0.2, 1.931e-07, -0.1), (-0.2, 1.931e-07, 0.1), (-0.1962, 0.03902, -0.1), (-0.1962, 0.03902, 0.1), (-0.1848, 0.07654, -0.1), (-0.1848, 0.07654, 0.1), (-0.1663, 0.1111, -0.1), (-0.1663, 0.1111, 0.1), (-0.1414, 0.1414, -0.1), (-0.1414, 0.1414, 0.1), (-0.1111, 0.1663, -0.1), (-0.1111, 0.1663, 0.1), (-0.07654, 0.1848, -0.1), (-0.07654, 0.1848, 0.1), (-0.03902, 0.1962, -0.1), (-0.03902, 0.1962, 0.1)], [], [(0, 1, 3, 2), (2, 3, 5, 4), (4, 5, 7, 6), (6, 7, 9, 8), (8, 9, 11, 10), (10, 11, 13, 12), (12, 13, 15, 14), (14, 15, 17, 16), (16, 17, 19, 18), (18, 19, 21, 20), (20, 21, 23, 22), (22, 23, 25, 24), (24, 25, 27, 26), (26, 27, 29, 28), (28, 29, 31, 30), (30, 31, 33, 32), (32, 33, 35, 34), (34, 35, 37, 36), (36, 37, 39, 38), (38, 39, 41, 40), (40, 41, 43, 42), (42, 43, 45, 44), (44, 45, 47, 46), (46, 47, 49, 48), (48, 49, 51, 50), (50, 51, 53, 52), (52, 53, 55, 54), (54, 55, 57, 56), (56, 57, 59, 58), (58, 59, 61, 60), (3, 1, 63, 61, 59, 57, 55, 53, 51, 49, 47, 45, 43, 41, 39, 37, 35, 33, 31, 29, 27, 25, 23, 21, 19, 17, 15, 13, 11, 9, 7, 5), (60, 61, 63, 62), (62, 63, 1, 0), (0, 2, 4, 6, 8, 10, 12, 14, 16, 18, 20, 22, 24, 26, 28, 30, 32, 34, 36, 38, 40, 42, 44, 46, 48, 50, 52, 54, 56, 58, 60, 62)])
_ca = me_cylinder_001.color_attributes.new('Col', 'BYTE_COLOR', 'CORNER')
_ca.data.foreach_set('color', [0.1384, 0.521, 1.0, 1.0, 0.1384, 0.521, 1.0, 1.0, 0.1384, 0.521, 1.0, 1.0, 0.1384, 0.521, 1.0, 1.0, 0.1384, 0.521, 1.0, 1.0, 0.1384, 0.521, 1.0, 1.0, 0.1384, 0.521, 1.0, 1.0, 0.1384, 0.521, 1.0, 1.0, 0.1384, 0.521, 1.0, 1.0, 0.1384, 0.521, 1.0, 1.0, 0.1384, 0.521, 1.0, 1.0, 0.1384, 0.521, 1.0, 1.0, 0.1384, 0.521, 1.0, 1.0, 0.1384, 0.521, 1.0, 1.0, 0.1384, 0.521, 1.0, 1.0, 0.1384, 0.521, 1.0, 1.0, 0.1384, 0.521, 1.0, 1.0, 0.1384, 0.521, 1.0, 1.0, 0.1384, 0.521, 1.0, 1.0, 0.1384, 0.521, 1.0, 1.0, 0.1384, 0.521, 1.0, 1.0, 0.1384, 0.521, 1.0, 1.0, 0.1384, 0.521, 1.0, 1.0, 0.1384, 0.521, 1.0, 1.0, 0.1384, 0.521, 1.0, 1.0, 0.1384, 0.521, 1.0, 1.0, 0.1384, 0.521, 1.0, 1.0, 0.1384, 0.521, 1.0, 1.0, 0.1384, 0.521, 1.0, 1.0, 0.1384, 0.521, 1.0, 1.0, 0.1384, 0.521, 1.0, 1.0, 0.1384, 0.521, 1.0, 1.0, 0.1384, 0.521, 1.0, 1.0, 0.1384, 0.521, 1.0, 1.0, 0.1384, 0.521, 1.0, 1.0, 0.1384, 0.521, 1.0, 1.0, 0.1384, 0.521, 1.0, 1.0, 0.1384, 0.521, 1.0, 1.0, 0.1384, 0.521, 1.0, 1.0, 0.1384, 0.521, 1.0, 1.0, 0.1384, 0.521, 1.0, 1.0, 0.1384, 0.521, 1.0, 1.0, 0.1384, 0.521, 1.0, 1.0, 0.1384, 0.521, 1.0, 1.0, 0.1384, 0.521, 1.0, 1.0, 0.1384, 0.521, 1.0, 1.0, 0.1384, 0.521, 1.0, 1.0, 0.1384, 0.521, 1.0, 1.0, 0.1384, 0.521, 1.0, 1.0, 0.1384, 0.521, 1.0, 1.0, 0.1384, 0.521, 1.0, 1.0, 0.1384, 0.521, 1.0, 1.0, 0.1384, 0.521, 1.0, 1.0, 0.1384, 0.521, 1.0, 1.0, 0.1384, 0.521, 1.0, 1.0, 0.1384, 0.521, 1.0, 1.0, 0.1384, 0.521, 1.0, 1.0, 0.1384, 0.521, 1.0, 1.0, 0.1384, 0.521, 1.0, 1.0, 0.1384, 0.521, 1.0, 1.0, 0.1384, 0.521, 1.0, 1.0, 0.1384, 0.521, 1.0, 1.0, 0.1384, 0.521, 1.0, 1.0, 0.1384, 0.521, 1.0, 1.0, 0.1384, 0.521, 1.0, 1.0, 0.1384, 0.521, 1.0, 1.0, 0.1384, 0.521, 1.0, 1.0, 0.1384, 0.521, 1.0, 1.0, 0.1384, 0.521, 1.0, 1.0, 0.1384, 0.521, 1.0, 1.0, 0.1384, 0.521, 1.0, 1.0, 0.1384, 0.521, 1.0, 1.0, 0.1384, 0.521, 1.0, 1.0, 0.1384, 0.521, 1.0, 1.0, 0.1384, 0.521, 1.0, 1.0, 0.1384, 0.521, 1.0, 1.0, 0.1384, 0.521, 1.0, 1.0, 0.1384, 0.521, 1.0, 1.0, 0.1384, 0.521, 1.0, 1.0, 0.1384, 0.521, 1.0, 1.0, 0.1384, 0.521, 1.0, 1.0, 0.1384, 0.521, 1.0, 1.0, 0.1384, 0.521, 1.0, 1.0, 0.1384, 0.521, 1.0, 1.0, 0.1384, 0.521, 1.0, 1.0, 0.1384, 0.521, 1.0, 1.0, 0.1384, 0.521, 1.0, 1.0, 0.1384, 0.521, 1.0, 1.0, 0.1384, 0.521, 1.0, 1.0, 0.1384, 0.521, 1.0, 1.0, 0.1384, 0.521, 1.0, 1.0, 0.1384, 0.521, 1.0, 1.0, 0.1384, 0.521, 1.0, 1.0, 0.1384, 0.521, 1.0, 1.0, 0.1384, 0.521, 1.0, 1.0, 0.1384, 0.521, 1.0, 1.0, 0.1384, 0.521, 1.0, 1.0, 0.1384, 0.521, 1.0, 1.0, 0.1384, 0.521, 1.0, 1.0, 0.1384, 0.521, 1.0, 1.0, 0.1384, 0.521, 1.0, 1.0, 0.1384, 0.521, 1.0, 1.0, 0.1384, 0.521, 1.0, 1.0, 0.1384, 0.521, 1.0, 1.0, 0.1384, 0.521, 1.0, 1.0, 0.1384, 0.521, 1.0, 1.0, 0.1384, 0.521, 1.0, 1.0, 0.1384, 0.521, 1.0, 1.0, 0.1384, 0.521, 1.0, 1.0, 0.1384, 0.521, 1.0, 1.0, 0.1384, 0.521, 1.0, 1.0, 0.1384, 0.521, 1.0, 1.0, 0.1384, 0.521, 1.0, 1.0, 0.1384, 0.521, 1.0, 1.0, 0.1384, 0.521, 1.0, 1.0, 0.1384, 0.521, 1.0, 1.0, 0.1384, 0.521, 1.0, 1.0, 0.1384, 0.521, 1.0, 1.0, 0.1384, 0.521, 1.0, 1.0, 0.1384, 0.521, 1.0, 1.0, 0.1384, 0.521, 1.0, 1.0, 0.1384, 0.521, 1.0, 1.0, 0.1384, 0.521, 1.0, 1.0, 0.1384, 0.521, 1.0, 1.0, 0.1384, 0.521, 1.0, 1.0, 0.1384, 0.521, 1.0, 1.0, 0.1384, 0.521, 1.0, 1.0, 0.1384, 0.521, 1.0, 1.0, 0.1384, 0.521, 1.0, 1.0, 0.1384, 0.521, 1.0, 1.0, 0.1384, 0.521, 1.0, 1.0, 0.1384, 0.521, 1.0, 1.0, 0.1384, 0.521, 1.0, 1.0, 0.1384, 0.521, 1.0, 1.0, 0.1384, 0.521, 1.0, 1.0, 0.1384, 0.521, 1.0, 1.0, 0.1384, 0.521, 1.0, 1.0, 0.1384, 0.521, 1.0, 1.0, 0.1384, 0.521, 1.0, 1.0, 0.1384, 0.521, 1.0, 1.0, 0.1384, 0.521, 1.0, 1.0, 0.1384, 0.521, 1.0, 1.0, 0.1384, 0.521, 1.0, 1.0, 0.1384, 0.521, 1.0, 1.0, 0.1384, 0.521, 1.0, 1.0, 0.1384, 0.521, 1.0, 1.0, 0.1384, 0.521, 1.0, 1.0, 0.1384, 0.521, 1.0, 1.0, 0.1384, 0.521, 1.0, 1.0, 0.1384, 0.521, 1.0, 1.0, 0.1384, 0.521, 1.0, 1.0, 0.1384, 0.521, 1.0, 1.0, 0.1384, 0.521, 1.0, 1.0, 0.1384, 0.521, 1.0, 1.0, 0.1384, 0.521, 1.0, 1.0, 0.1384, 0.521, 1.0, 1.0, 0.1384, 0.521, 1.0, 1.0, 0.1384, 0.521, 1.0, 1.0, 0.1384, 0.521, 1.0, 1.0, 0.1384, 0.521, 1.0, 1.0, 0.1384, 0.521, 1.0, 1.0, 0.1384, 0.521, 1.0, 1.0, 0.1384, 0.521, 1.0, 1.0, 0.1384, 0.521, 1.0, 1.0, 0.1384, 0.521, 1.0, 1.0, 0.1384, 0.521, 1.0, 1.0, 0.1384, 0.521, 1.0, 1.0, 0.1384, 0.521, 1.0, 1.0, 0.1384, 0.521, 1.0, 1.0, 0.1384, 0.521, 1.0, 1.0, 0.1384, 0.521, 1.0, 1.0, 0.1384, 0.521, 1.0, 1.0, 0.1384, 0.521, 1.0, 1.0, 0.1384, 0.521, 1.0, 1.0, 0.1384, 0.521, 1.0, 1.0, 0.1384, 0.521, 1.0, 1.0, 0.1384, 0.521, 1.0, 1.0, 0.1384, 0.521, 1.0, 1.0, 0.1384, 0.521, 1.0, 1.0, 0.1384, 0.521, 1.0, 1.0, 0.1384, 0.521, 1.0, 1.0, 0.1384, 0.521, 1.0, 1.0, 0.1384, 0.521, 1.0, 1.0, 0.1384, 0.521, 1.0, 1.0, 0.1384, 0.521, 1.0, 1.0, 0.1384, 0.521, 1.0, 1.0, 0.1384, 0.521, 1.0, 1.0, 0.1384, 0.521, 1.0, 1.0, 0.1384, 0.521, 1.0, 1.0, 0.1384, 0.521, 1.0, 1.0, 0.1384, 0.521, 1.0, 1.0, 0.1384, 0.521, 1.0, 1.0])
me_cylinder_001.materials.append(mat_material_001)
me_cylinder_001.use_remesh_preserve_volume = False
me_cylinder_001.use_remesh_preserve_attributes = False
me_cylinder_001.use_mirror_vertex_groups = False
me_cylinder_001.update()
me_cylinder = bpy.data.meshes.new('Cylinder')
me_cylinder.from_pydata([(0.0, 2.9, -1.122), (0.5658, 2.844, -1.122), (1.11, 2.679, -1.122), (1.611, 2.411, -1.122), (2.051, 2.051, -1.122), (2.411, 1.611, -1.122), (2.679, 1.11, -1.122), (2.844, 0.5658, -1.122), (2.9, 2.189e-07, -1.122), (2.844, -0.5658, -1.122), (2.679, -1.11, -1.122), (2.411, -1.611, -1.122), (2.051, -2.051, -1.122), (1.611, -2.411, -1.122), (1.11, -2.679, -1.122), (0.5658, -2.844, -1.122), (-9.449e-07, -2.9, -1.122), (-0.5658, -2.844, -1.122), (-1.11, -2.679, -1.122), (-1.611, -2.411, -1.122), (-2.051, -2.051, -1.122), (-2.411, -1.611, -1.122), (-2.679, -1.11, -1.122), (-2.844, -0.5658, -1.122), (-2.9, 2.8e-06, -1.122), (-2.844, 0.5658, -1.122), (-2.679, 1.11, -1.122), (-2.411, 1.611, -1.122), (-2.051, 2.051, -1.122), (-1.611, 2.411, -1.122), (-1.11, 2.679, -1.122), (-0.5658, 2.844, -1.122), (0.4292, 2.158, 0.6225), (8.857e-08, 2.2, 0.6225), (0.8419, 2.033, 0.6225), (1.222, 1.829, 0.6225), (1.556, 1.556, 0.6225), (1.829, 1.222, 0.6225), (2.033, 0.8419, 0.6225), (2.158, 0.4292, 0.6225), (2.2, 4.071e-07, 0.6225), (2.158, -0.4292, 0.6225), (2.033, -0.8419, 0.6225), (1.829, -1.222, 0.6225), (1.556, -1.556, 0.6225), (1.222, -1.829, 0.6225), (0.8419, -2.033, 0.6225), (0.4292, -2.158, 0.6225), (-6.283e-07, -2.2, 0.6225), (-0.4292, -2.158, 0.6225), (-0.8419, -2.033, 0.6225), (-1.222, -1.829, 0.6225), (-1.556, -1.556, 0.6225), (-1.829, -1.222, 0.6225), (-2.033, -0.8419, 0.6225), (-2.158, -0.4292, 0.6225), (-2.2, 2.365e-06, 0.6225), (-2.158, 0.4292, 0.6225), (-2.033, 0.8419, 0.6225), (-1.829, 1.222, 0.6225), (-1.556, 1.556, 0.6225), (-1.222, 1.829, 0.6225), (-0.8419, 2.033, 0.6225), (-0.4292, 2.158, 0.6225), (0.0, 2.9, 0.9725), (1.907e-08, 2.749, 1.122), (0.5364, 2.696, 1.122), (0.5658, 2.844, 0.9725), (1.052, 2.54, 1.122), (1.11, 2.679, 0.9725), (1.527, 2.286, 1.122), (1.611, 2.411, 0.9725), (1.944, 1.944, 1.122), (2.051, 2.051, 0.9725), (2.286, 1.527, 1.122), (2.411, 1.611, 0.9725), (2.54, 1.052, 1.122), (2.679, 1.11, 0.9725), (2.696, 0.5364, 1.122), (2.844, 0.5658, 0.9725), (2.749, 2.595e-07, 1.122), (2.9, 2.189e-07, 0.9725), (2.696, -0.5364, 1.122), (2.844, -0.5658, 0.9725), (2.54, -1.052, 1.122), (2.679, -1.11, 0.9725), (2.286, -1.527, 1.122), (2.411, -1.611, 0.9725), (1.944, -1.944, 1.122), (2.051, -2.051, 0.9725), (1.527, -2.286, 1.122), (1.611, -2.411, 0.9725), (1.052, -2.54, 1.122), (1.11, -2.679, 0.9725), (0.5364, -2.696, 1.122), (0.5658, -2.844, 0.9725), (-8.768e-07, -2.749, 1.122), (-9.449e-07, -2.9, 0.9725), (-0.5364, -2.696, 1.122), (-0.5658, -2.844, 0.9725), (-1.052, -2.54, 1.122), (-1.11, -2.679, 0.9725), (-1.527, -2.286, 1.122), (-1.611, -2.411, 0.9725), (-1.944, -1.944, 1.122), (-2.051, -2.051, 0.9725), (-2.286, -1.527, 1.122), (-2.411, -1.611, 0.9725), (-2.54, -1.052, 1.122), (-2.679, -1.11, 0.9725), (-2.696, -0.5364, 1.122), (-2.844, -0.5658, 0.9725), (-2.749, 2.707e-06, 1.122), (-2.9, 2.8e-06, 0.9725), (-2.696, 0.5364, 1.122), (-2.844, 0.5658, 0.9725), (-2.54, 1.052, 1.122), (-2.679, 1.11, 0.9725), (-2.286, 1.527, 1.122), (-2.411, 1.611, 0.9725), (-1.944, 1.944, 1.122), (-2.051, 2.051, 0.9725), (-1.527, 2.286, 1.122), (-1.611, 2.411, 0.9725), (-1.052, 2.54, 1.122), (-1.11, 2.679, 0.9725), (-0.5364, 2.696, 1.122), (-0.5658, 2.844, 0.9725), (0.4292, 2.158, 0.9725), (0.4586, 2.306, 1.122), (6.95e-08, 2.351, 1.122), (8.857e-08, 2.2, 0.9725), (0.8419, 2.033, 0.9725), (0.8996, 2.172, 1.122), (1.222, 1.829, 0.9725), (1.306, 1.955, 1.122), (1.556, 1.556, 0.9725), (1.662, 1.662, 1.122), (1.829, 1.222, 0.9725), (1.955, 1.306, 1.122), (2.033, 0.8419, 0.9725), (2.172, 0.8996, 1.122), (2.158, 0.4292, 0.9725), (2.306, 0.4586, 1.122), (2.2, 4.071e-07, 0.9725), (2.351, 3.666e-07, 1.122), (2.158, -0.4292, 0.9725), (2.306, -0.4586, 1.122), (2.033, -0.8419, 0.9725), (2.172, -0.8996, 1.122), (1.829, -1.222, 0.9725), (1.955, -1.306, 1.122), (1.556, -1.556, 0.9725), (1.662, -1.662, 1.122), (1.222, -1.829, 0.9725), (1.306, -1.955, 1.122), (0.8419, -2.033, 0.9725), (0.8996, -2.172, 1.122), (0.4292, -2.158, 0.9725), (0.4586, -2.306, 1.122), (-6.283e-07, -2.2, 0.9725), (-6.965e-07, -2.351, 1.122), (-0.4292, -2.158, 0.9725), (-0.4586, -2.306, 1.122), (-0.8419, -2.033, 0.9725), (-0.8996, -2.172, 1.122), (-1.222, -1.829, 0.9725), (-1.306, -1.955, 1.122), (-1.556, -1.556, 0.9725), (-1.662, -1.662, 1.122), (-1.829, -1.222, 0.9725), (-1.955, -1.306, 1.122), (-2.033, -0.8419, 0.9725), (-2.172, -0.8996, 1.122), (-2.158, -0.4292, 0.9725), (-2.306, -0.4586, 1.122), (-2.2, 2.365e-06, 0.9725), (-2.351, 2.459e-06, 1.122), (-2.158, 0.4292, 0.9725), (-2.306, 0.4586, 1.122), (-2.033, 0.8419, 0.9725), (-2.172, 0.8996, 1.122), (-1.829, 1.222, 0.9725), (-1.955, 1.306, 1.122), (-1.556, 1.556, 0.9725), (-1.662, 1.662, 1.122), (-1.222, 1.829, 0.9725), (-1.306, 1.955, 1.122), (-0.8419, 2.033, 0.9725), (-0.8996, 2.172, 1.122), (-0.4292, 2.158, 0.9725), (-0.4586, 2.306, 1.122)], [], [(31, 127, 64, 0), (132, 128, 32, 34), (136, 134, 35, 36), (138, 136, 36, 37), (140, 138, 37, 38), (142, 140, 38, 39), (144, 142, 39, 40), (146, 144, 40, 41), (148, 146, 41, 42), (150, 148, 42, 43), (152, 150, 43, 44), (154, 152, 44, 45), (156, 154, 45, 46), (158, 156, 46, 47), (160, 158, 47, 48), (162, 160, 48, 49), (164, 162, 49, 50), (166, 164, 50, 51), (168, 166, 51, 52), (170, 168, 52, 53), (172, 170, 53, 54), (174, 172, 54, 55), (176, 174, 55, 56), (178, 176, 56, 57), (180, 178, 57, 58), (182, 180, 58, 59), (184, 182, 59, 60), (186, 184, 60, 61), (188, 186, 61, 62), (190, 188, 62, 63), (6, 77, 79, 7), (134, 132, 34, 35), (0, 1, 2, 3, 4, 5, 6, 7, 8, 9, 10, 11, 12, 13, 14, 15, 16, 17, 18, 19, 20, 21, 22, 23, 24, 25, 26, 27, 28, 29, 30, 31), (131, 190, 63, 33), (15, 95, 97, 16), (24, 113, 115, 25), (2, 69, 71, 3), (11, 87, 89, 12), (20, 105, 107, 21), (29, 123, 125, 30), (7, 79, 81, 8), (16, 97, 99, 17), (25, 115, 117, 26), (3, 71, 73, 4), (12, 89, 91, 13), (21, 107, 109, 22), (30, 125, 127, 31), (8, 81, 83, 9), (17, 99, 101, 18), (26, 117, 119, 27), (4, 73, 75, 5), (13, 91, 93, 14), (22, 109, 111, 23), (9, 83, 85, 10), (18, 101, 103, 19), (27, 119, 121, 28), (5, 75, 77, 6), (14, 93, 95, 15), (23, 111, 113, 24), (0, 64, 67, 1), (1, 67, 69, 2), (10, 85, 87, 11), (19, 103, 105, 20), (28, 121, 123, 29), (32, 33, 63, 62, 61, 60, 59, 58, 57, 56, 55, 54, 53, 52, 51, 50, 49, 48, 47, 46, 45, 44, 43, 42, 41, 40, 39, 38, 37, 36, 35, 34), (122, 120, 185, 187), (96, 94, 159, 161), (70, 68, 133, 135), (124, 122, 187, 189), (98, 96, 161, 163), (72, 70, 135, 137), (126, 124, 189, 191), (100, 98, 163, 165), (74, 72, 137, 139), (65, 126, 191, 130), (102, 100, 165, 167), (76, 74, 139, 141), (104, 102, 167, 169), (78, 76, 141, 143), (106, 104, 169, 171), (80, 78, 143, 145), (108, 106, 171, 173), (82, 80, 145, 147), (110, 108, 173, 175), (84, 82, 147, 149), (112, 110, 175, 177), (86, 84, 149, 151), (114, 112, 177, 179), (88, 86, 151, 153), (116, 114, 179, 181), (90, 88, 153, 155), (118, 116, 181, 183), (92, 90, 155, 157), (68, 66, 129, 133), (120, 118, 183, 185), (94, 92, 157, 159), (67, 64, 65, 66), (69, 67, 66, 68), (71, 69, 68, 70), (73, 71, 70, 72), (75, 73, 72, 74), (77, 75, 74, 76), (79, 77, 76, 78), (81, 79, 78, 80), (83, 81, 80, 82), (85, 83, 82, 84), (87, 85, 84, 86), (89, 87, 86, 88), (91, 89, 88, 90), (93, 91, 90, 92), (95, 93, 92, 94), (97, 95, 94, 96), (99, 97, 96, 98), (101, 99, 98, 100), (103, 101, 100, 102), (105, 103, 102, 104), (107, 105, 104, 106), (109, 107, 106, 108), (111, 109, 108, 110), (113, 111, 110, 112), (115, 113, 112, 114), (117, 115, 114, 116), (119, 117, 116, 118), (121, 119, 118, 120), (123, 121, 120, 122), (125, 123, 122, 124), (127, 125, 124, 126), (64, 127, 126, 65), (128, 131, 33, 32), (129, 130, 131, 128), (133, 129, 128, 132), (135, 133, 132, 134), (137, 135, 134, 136), (139, 137, 136, 138), (141, 139, 138, 140), (143, 141, 140, 142), (145, 143, 142, 144), (147, 145, 144, 146), (149, 147, 146, 148), (151, 149, 148, 150), (153, 151, 150, 152), (155, 153, 152, 154), (157, 155, 154, 156), (159, 157, 156, 158), (161, 159, 158, 160), (163, 161, 160, 162), (165, 163, 162, 164), (167, 165, 164, 166), (169, 167, 166, 168), (171, 169, 168, 170), (173, 171, 170, 172), (175, 173, 172, 174), (177, 175, 174, 176), (179, 177, 176, 178), (181, 179, 178, 180), (183, 181, 180, 182), (185, 183, 182, 184), (187, 185, 184, 186), (189, 187, 186, 188), (191, 189, 188, 190), (130, 191, 190, 131), (66, 65, 130, 129)])
me_cylinder.polygons.foreach_set('material_index', [0, 0, 0, 0, 0, 0, 0, 0, 0, 0, 0, 0, 0, 0, 0, 0, 0, 0, 0, 0, 0, 0, 0, 0, 0, 0, 0, 0, 0, 0, 0, 0, 0, 0, 0, 0, 0, 0, 0, 0, 0, 0, 0, 0, 0, 0, 0, 0, 0, 0, 0, 0, 0, 0, 0, 0, 0, 0, 0, 0, 0, 0, 0, 0, 1, 0, 0, 0, 0, 0, 0, 0, 0, 0, 0, 0, 0, 0, 0, 0, 0, 0, 0, 0, 0, 0, 0, 0, 0, 0, 0, 0, 0, 0, 0, 0, 0, 0, 0, 0, 0, 0, 0, 0, 0, 0, 0, 0, 0, 0, 0, 0, 0, 0, 0, 0, 0, 0, 0, 0, 0, 0, 0, 0, 0, 0, 0, 0, 0, 0, 0, 0, 0, 0, 0, 0, 0, 0, 0, 0, 0, 0, 0, 0, 0, 0, 0, 0, 0, 0, 0, 0, 0, 0, 0, 0, 0, 0, 0, 0, 0, 0])
_ca = me_cylinder.color_attributes.new('Col', 'BYTE_COLOR', 'CORNER')
_ca.data.foreach_set('color', [0.2705, 0.2705, 0.2705, 1.0, 0.2705, 0.2705, 0.2705, 1.0, 0.2705, 0.2705, 0.2705, 1.0, 0.2705, 0.2705, 0.2705, 1.0, 0.2705, 0.2705, 0.2705, 1.0, 0.2705, 0.2705, 0.2705, 1.0, 0.7758, 0.7758, 0.7758, 1.0, 0.7758, 0.7758, 0.7758, 1.0, 0.2747, 0.2747, 0.2747, 1.0, 0.2747, 0.2747, 0.2747, 1.0, 0.7758, 0.7758, 0.7758, 1.0, 0.7758, 0.7758, 0.7758, 1.0, 0.2747, 0.2747, 0.2747, 1.0, 0.2747, 0.2747, 0.2747, 1.0, 0.7758, 0.7758, 0.7758, 1.0, 0.7758, 0.7758, 0.7758, 1.0, 0.2705, 0.2705, 0.2705, 1.0, 0.2747, 0.2747, 0.2747, 1.0, 0.7758, 0.7758, 0.7758, 1.0, 0.7758, 0.7758, 0.7758, 1.0, 0.2705, 0.2705, 0.2705, 1.0, 0.2705, 0.2705, 0.2705, 1.0, 0.7758, 0.7758, 0.7758, 1.0, 0.7758, 0.7758, 0.7758, 1.0, 0.3231, 0.3231, 0.3231, 1.0, 0.2705, 0.2705, 0.2705, 1.0, 0.7758, 0.7758, 0.7758, 1.0, 0.7758, 0.7758, 0.7758, 1.0, 0.4564, 0.4564, 0.4564, 1.0, 0.3231, 0.3231, 0.3231, 1.0, 0.7758, 0.7758, 0.7758, 1.0, 0.7084, 0.7084, 0.7084, 1.0, 0.3278, 0.3278, 0.3278, 1.0, 0.4564, 0.4564, 0.4564, 1.0, 0.7084, 0.7084, 0.7084, 1.0, 0.7758, 0.7758, 0.7758, 1.0, 0.2705, 0.2705, 0.2705, 1.0, 0.2705, 0.2705, 0.2705, 1.0, 0.7758, 0.7758, 0.7758, 1.0, 0.7758, 0.7758, 0.7758, 1.0, 0.2705, 0.2705, 0.2705, 1.0, 0.2705, 0.2705, 0.2705, 1.0, 0.7758, 0.7758, 0.7758, 1.0, 0.7758, 0.7758, 0.7758, 1.0, 0.2705, 0.2705, 0.2705, 1.0, 0.2705, 0.2705, 0.2705, 1.0, 0.7758, 0.7758, 0.7758, 1.0, 0.7758, 0.7758, 0.7758, 1.0, 0.2705, 0.2705, 0.2705, 1.0, 0.2705, 0.2705, 0.2705, 1.0, 0.7758, 0.7758, 0.7758, 1.0, 0.7758, 0.7758, 0.7758, 1.0, 0.2705, 0.2705, 0.2705, 1.0, 0.2705, 0.2705, 0.2705, 1.0, 0.7758, 0.7758, 0.7758, 1.0, 0.4851, 0.4851, 0.4851, 1.0, 0.2705, 0.2705, 0.2705, 1.0, 0.2705, 0.2705, 0.2705, 1.0, 0.4851, 0.4851, 0.4851, 1.0, 0.7758, 0.7758, 0.7758, 1.0, 0.2705, 0.2705, 0.2705, 1.0, 0.2705, 0.2705, 0.2705, 1.0, 0.7758, 0.7758, 0.7758, 1.0, 0.7758, 0.7758, 0.7758, 1.0, 0.2705, 0.2705, 0.2705, 1.0, 0.2705, 0.2705, 0.2705, 1.0, 0.7758, 0.7758, 0.7758, 1.0, 0.7682, 0.7682, 0.7682, 1.0, 0.2705, 0.2705, 0.2705, 1.0, 0.2705, 0.2705, 0.2705, 1.0, 0.7682, 0.7682, 0.7682, 1.0, 0.7682, 0.7682, 0.7682, 1.0, 0.2705, 0.2705, 0.2705, 1.0, 0.2705, 0.2705, 0.2705, 1.0, 0.7682, 0.7682, 0.7682, 1.0, 0.7758, 0.7758, 0.7758, 1.0, 0.2705, 0.2705, 0.2705, 1.0, 0.2705, 0.2705, 0.2705, 1.0, 0.7758, 0.7758, 0.7758, 1.0, 0.7758, 0.7758, 0.7758, 1.0, 0.2705, 0.2705, 0.2705, 1.0, 0.2705, 0.2705, 0.2705, 1.0, 0.7758, 0.7758, 0.7758, 1.0, 0.7758, 0.7758, 0.7758, 1.0, 0.2705, 0.2705, 0.2705, 1.0, 0.2705, 0.2705, 0.2705, 1.0, 0.7758, 0.7758, 0.7758, 1.0, 0.7758, 0.7758, 0.7758, 1.0, 0.2705, 0.2705, 0.2705, 1.0, 0.2705, 0.2705, 0.2705, 1.0, 0.7758, 0.7758, 0.7758, 1.0, 0.7758, 0.7758, 0.7758, 1.0, 0.2705, 0.2705, 0.2705, 1.0, 0.2705, 0.2705, 0.2705, 1.0, 0.7758, 0.7758, 0.7758, 1.0, 0.7758, 0.7758, 0.7758, 1.0, 0.2705, 0.2705, 0.2705, 1.0, 0.2705, 0.2705, 0.2705, 1.0, 0.7758, 0.7758, 0.7758, 1.0, 0.7682, 0.7682, 0.7682, 1.0, 0.2874, 0.2874, 0.2874, 1.0, 0.2705, 0.2705, 0.2705, 1.0, 0.7682, 0.7682, 0.7682, 1.0, 0.7758, 0.7758, 0.7758, 1.0, 0.4793, 0.4793, 0.4793, 1.0, 0.2918, 0.2918, 0.2918, 1.0, 0.7758, 0.7758, 0.7758, 1.0, 0.6654, 0.6654, 0.6654, 1.0, 0.4678, 0.4678, 0.4678, 1.0, 0.4851, 0.4851, 0.4851, 1.0, 0.6654, 0.6654, 0.6654, 1.0, 0.7231, 0.7231, 0.7231, 1.0, 0.4125, 0.4125, 0.4125, 1.0, 0.4678, 0.4678, 0.4678, 1.0, 0.7231, 0.7231, 0.7231, 1.0, 0.7758, 0.7758, 0.7758, 1.0, 0.3372, 0.3372, 0.3372, 1.0, 0.4125, 0.4125, 0.4125, 1.0, 0.7758, 0.7758, 0.7758, 1.0, 0.7758, 0.7758, 0.7758, 1.0, 0.2705, 0.2705, 0.2705, 1.0, 0.2705, 0.2705, 0.2705, 1.0, 0.2705, 0.2705, 0.2705, 1.0, 0.2705, 0.2705, 0.2705, 1.0, 0.2747, 0.2747, 0.2747, 1.0, 0.2705, 0.2705, 0.2705, 1.0, 0.7758, 0.7758, 0.7758, 1.0, 0.7758, 0.7758, 0.7758, 1.0, 0.2747, 0.2747, 0.2747, 1.0, 0.2705, 0.2705, 0.2705, 1.0, 0.2705, 0.2705, 0.2705, 1.0, 0.2705, 0.2705, 0.2705, 1.0, 0.2705, 0.2705, 0.2705, 1.0, 0.2705, 0.2705, 0.2705, 1.0, 0.2705, 0.2705, 0.2705, 1.0, 0.2705, 0.2705, 0.2705, 1.0, 0.2705, 0.2705, 0.2705, 1.0, 0.2705, 0.2705, 0.2705, 1.0, 0.2705, 0.2705, 0.2705, 1.0, 0.3231, 0.3231, 0.3231, 1.0, 0.8228, 0.8228, 0.8228, 1.0, 1.0, 1.0, 1.0, 1.0, 1.0, 1.0, 1.0, 1.0, 1.0, 1.0, 1.0, 1.0, 1.0, 1.0, 1.0, 1.0, 1.0, 1.0, 1.0, 1.0, 1.0, 1.0, 1.0, 1.0, 1.0, 1.0, 1.0, 1.0, 1.0, 1.0, 1.0, 1.0, 1.0, 1.0, 1.0, 1.0, 1.0, 1.0, 1.0, 1.0, 0.9734, 0.9734, 0.9734, 1.0, 0.9301, 0.9301, 0.9301, 1.0, 0.9823, 0.9823, 0.9823, 1.0, 0.8388, 0.8388, 0.8388, 1.0, 0.4397, 0.4397, 0.4397, 1.0, 0.3095, 0.3095, 0.3095, 1.0, 0.2874, 0.2874, 0.2874, 1.0, 0.2789, 0.2789, 0.2789, 1.0, 0.2747, 0.2747, 0.2747, 1.0, 0.2831, 0.2831, 0.2831, 1.0, 0.3372, 0.3372, 0.3372, 1.0, 0.7758, 0.7758, 0.7758, 1.0, 0.7758, 0.7758, 0.7758, 1.0, 0.2705, 0.2705, 0.2705, 1.0, 0.2705, 0.2705, 0.2705, 1.0, 0.2705, 0.2705, 0.2705, 1.0, 0.2705, 0.2705, 0.2705, 1.0, 0.2705, 0.2705, 0.2705, 1.0, 0.2705, 0.2705, 0.2705, 1.0, 0.2705, 0.2705, 0.2705, 1.0, 0.2705, 0.2705, 0.2705, 1.0, 0.2705, 0.2705, 0.2705, 1.0, 0.2705, 0.2705, 0.2705, 1.0, 0.2705, 0.2705, 0.2705, 1.0, 0.2705, 0.2705, 0.2705, 1.0, 0.2705, 0.2705, 0.2705, 1.0, 0.2705, 0.2705, 0.2705, 1.0, 0.2705, 0.2705, 0.2705, 1.0, 0.2705, 0.2705, 0.2705, 1.0, 0.2705, 0.2705, 0.2705, 1.0, 0.2705, 0.2705, 0.2705, 1.0, 0.2705, 0.2705, 0.2705, 1.0, 0.2705, 0.2705, 0.2705, 1.0, 0.2705, 0.2705, 0.2705, 1.0, 0.2705, 0.2705, 0.2705, 1.0, 0.2705, 0.2705, 0.2705, 1.0, 0.2705, 0.2705, 0.2705, 1.0, 0.2705, 0.2705, 0.2705, 1.0, 0.2705, 0.2705, 0.2705, 1.0, 0.2705, 0.2705, 0.2705, 1.0, 0.2705, 0.2705, 0.2705, 1.0, 0.2705, 0.2705, 0.2705, 1.0, 0.2705, 0.2705, 0.2705, 1.0, 0.2705, 0.2705, 0.2705, 1.0, 0.2705, 0.2705, 0.2705, 1.0, 0.2705, 0.2705, 0.2705, 1.0, 0.2705, 0.2705, 0.2705, 1.0, 0.2705, 0.2705, 0.2705, 1.0, 0.2705, 0.2705, 0.2705, 1.0, 0.2705, 0.2705, 0.2705, 1.0, 0.2705, 0.2705, 0.2705, 1.0, 0.2705, 0.2705, 0.2705, 1.0, 0.2705, 0.2705, 0.2705, 1.0, 0.2705, 0.2705, 0.2705, 1.0, 0.2705, 0.2705, 0.2705, 1.0, 0.2705, 0.2705, 0.2705, 1.0, 0.2705, 0.2705, 0.2705, 1.0, 0.2705, 0.2705, 0.2705, 1.0, 0.2705, 0.2705, 0.2705, 1.0, 0.2705, 0.2705, 0.2705, 1.0, 0.2705, 0.2705, 0.2705, 1.0, 0.2705, 0.2705, 0.2705, 1.0, 0.2705, 0.2705, 0.2705, 1.0, 0.2705, 0.2705, 0.2705, 1.0, 0.2705, 0.2705, 0.2705, 1.0, 0.2705, 0.2705, 0.2705, 1.0, 0.2705, 0.2705, 0.2705, 1.0, 0.2705, 0.2705, 0.2705, 1.0, 0.2705, 0.2705, 0.2705, 1.0, 0.2705, 0.2705, 0.2705, 1.0, 0.2705, 0.2705, 0.2705, 1.0, 0.2705, 0.2705, 0.2705, 1.0, 0.2705, 0.2705, 0.2705, 1.0, 0.2705, 0.2705, 0.2705, 1.0, 0.2705, 0.2705, 0.2705, 1.0, 0.2705, 0.2705, 0.2705, 1.0, 0.2705, 0.2705, 0.2705, 1.0, 0.2705, 0.2705, 0.2705, 1.0, 0.2705, 0.2705, 0.2705, 1.0, 0.2705, 0.2705, 0.2705, 1.0, 0.2705, 0.2705, 0.2705, 1.0, 0.2705, 0.2705, 0.2705, 1.0, 0.2705, 0.2705, 0.2705, 1.0, 0.2705, 0.2705, 0.2705, 1.0, 0.2705, 0.2705, 0.2705, 1.0, 0.2705, 0.2705, 0.2705, 1.0, 0.2705, 0.2705, 0.2705, 1.0, 0.2705, 0.2705, 0.2705, 1.0, 0.2705, 0.2705, 0.2705, 1.0, 0.2705, 0.2705, 0.2705, 1.0, 0.2705, 0.2705, 0.2705, 1.0, 0.2705, 0.2705, 0.2705, 1.0, 0.2705, 0.2705, 0.2705, 1.0, 0.2705, 0.2705, 0.2705, 1.0, 0.2705, 0.2705, 0.2705, 1.0, 0.2705, 0.2705, 0.2705, 1.0, 0.2705, 0.2705, 0.2705, 1.0, 0.2705, 0.2705, 0.2705, 1.0, 0.2705, 0.2705, 0.2705, 1.0, 0.2747, 0.2747, 0.2747, 1.0, 0.2705, 0.2705, 0.2705, 1.0, 0.2705, 0.2705, 0.2705, 1.0, 0.2705, 0.2705, 0.2705, 1.0, 0.2705, 0.2705, 0.2705, 1.0, 0.2705, 0.2705, 0.2705, 1.0, 0.2705, 0.2705, 0.2705, 1.0, 0.2705, 0.2705, 0.2705, 1.0, 0.2705, 0.2705, 0.2705, 1.0, 0.2705, 0.2705, 0.2705, 1.0, 0.2705, 0.2705, 0.2705, 1.0, 0.2705, 0.2705, 0.2705, 1.0, 0.2705, 0.2705, 0.2705, 1.0, 0.2705, 0.2705, 0.2705, 1.0, 0.2705, 0.2705, 0.2705, 1.0, 0.2705, 0.2705, 0.2705, 1.0, 0.2705, 0.2705, 0.2705, 1.0, 0.2705, 0.2705, 0.2705, 1.0, 0.2705, 0.2705, 0.2705, 1.0, 0.2705, 0.2705, 0.2705, 1.0, 0.2705, 0.2705, 0.2705, 1.0, 0.2705, 0.2705, 0.2705, 1.0, 0.2705, 0.2705, 0.2705, 1.0, 0.2705, 0.2705, 0.2705, 1.0, 0.2705, 0.2705, 0.2705, 1.0, 0.2705, 0.2705, 0.2705, 1.0, 0.2705, 0.2705, 0.2705, 1.0, 0.2705, 0.2705, 0.2705, 1.0, 0.2705, 0.2705, 0.2705, 1.0, 0.2705, 0.2705, 0.2705, 1.0, 0.2705, 0.2705, 0.2705, 1.0, 0.2705, 0.2705, 0.2705, 1.0, 0.2705, 0.2705, 0.2705, 1.0, 0.2705, 0.2705, 0.2705, 1.0, 0.7758, 0.7758, 0.7758, 1.0, 0.7758, 0.7758, 0.7758, 1.0, 0.7758, 0.7758, 0.7758, 1.0, 0.7758, 0.7758, 0.7758, 1.0, 0.7231, 0.7231, 0.7231, 1.0, 0.6654, 0.6654, 0.6654, 1.0, 0.7758, 0.7758, 0.7758, 1.0, 0.7682, 0.7682, 0.7682, 1.0, 0.7758, 0.7758, 0.7758, 1.0, 0.7758, 0.7758, 0.7758, 1.0, 0.7758, 0.7758, 0.7758, 1.0, 0.7758, 0.7758, 0.7758, 1.0, 0.7758, 0.7758, 0.7758, 1.0, 0.7758, 0.7758, 0.7758, 1.0, 0.7682, 0.7682, 0.7682, 1.0, 0.7682, 0.7682, 0.7682, 1.0, 0.7758, 0.7758, 0.7758, 1.0, 0.7758, 0.7758, 0.7758, 1.0, 0.4851, 0.4851, 0.4851, 1.0, 0.7758, 0.7758, 0.7758, 1.0, 0.7758, 0.7758, 0.7758, 1.0, 0.7758, 0.7758, 0.7758, 1.0, 0.7758, 0.7758, 0.7758, 1.0, 0.7758, 0.7758, 0.7758, 1.0, 0.7084, 0.7084, 0.7084, 1.0, 0.7758, 0.7758, 0.7758, 1.0, 0.7758, 0.7758, 0.7758, 1.0, 0.7758, 0.7758, 0.7758, 1.0, 0.7758, 0.7758, 0.7758, 1.0, 0.7758, 0.7758, 0.7758, 1.0, 0.7758, 0.7758, 0.7758, 1.0, 0.7758, 0.7758, 0.7758, 1.0, 0.2831, 0.2831, 0.2831, 1.0, 0.2874, 0.2874, 0.2874, 1.0, 0.4072, 0.4072, 0.4072, 1.0, 0.3968, 0.3968, 0.3968, 1.0, 0.2705, 0.2705, 0.2705, 1.0, 0.2705, 0.2705, 0.2705, 1.0, 0.2705, 0.2705, 0.2705, 1.0, 0.2705, 0.2705, 0.2705, 1.0, 0.2705, 0.2705, 0.2705, 1.0, 0.2705, 0.2705, 0.2705, 1.0, 0.2705, 0.2705, 0.2705, 1.0, 0.2705, 0.2705, 0.2705, 1.0, 0.2747, 0.2747, 0.2747, 1.0, 0.2831, 0.2831, 0.2831, 1.0, 0.3968, 0.3968, 0.3968, 1.0, 0.3467, 0.3467, 0.3467, 1.0, 0.2705, 0.2705, 0.2705, 1.0, 0.2705, 0.2705, 0.2705, 1.0, 0.2705, 0.2705, 0.2705, 1.0, 0.2705, 0.2705, 0.2705, 1.0, 0.2705, 0.2705, 0.2705, 1.0, 0.2705, 0.2705, 0.2705, 1.0, 0.2705, 0.2705, 0.2705, 1.0, 0.2705, 0.2705, 0.2705, 1.0, 0.2705, 0.2705, 0.2705, 1.0, 0.2747, 0.2747, 0.2747, 1.0, 0.3467, 0.3467, 0.3467, 1.0, 0.2918, 0.2918, 0.2918, 1.0, 0.2705, 0.2705, 0.2705, 1.0, 0.2705, 0.2705, 0.2705, 1.0, 0.2705, 0.2705, 0.2705, 1.0, 0.2705, 0.2705, 0.2705, 1.0, 0.2705, 0.2705, 0.2705, 1.0, 0.2705, 0.2705, 0.2705, 1.0, 0.2705, 0.2705, 0.2705, 1.0, 0.2705, 0.2705, 0.2705, 1.0, 0.2705, 0.2705, 0.2705, 1.0, 0.2705, 0.2705, 0.2705, 1.0, 0.2918, 0.2918, 0.2918, 1.0, 0.2705, 0.2705, 0.2705, 1.0, 0.2705, 0.2705, 0.2705, 1.0, 0.2705, 0.2705, 0.2705, 1.0, 0.2705, 0.2705, 0.2705, 1.0, 0.2705, 0.2705, 0.2705, 1.0, 0.2705, 0.2705, 0.2705, 1.0, 0.2705, 0.2705, 0.2705, 1.0, 0.2705, 0.2705, 0.2705, 1.0, 0.2705, 0.2705, 0.2705, 1.0, 0.2705, 0.2705, 0.2705, 1.0, 0.2705, 0.2705, 0.2705, 1.0, 0.2705, 0.2705, 0.2705, 1.0, 0.2705, 0.2705, 0.2705, 1.0, 0.2705, 0.2705, 0.2705, 1.0, 0.2705, 0.2705, 0.2705, 1.0, 0.2705, 0.2705, 0.2705, 1.0, 0.2705, 0.2705, 0.2705, 1.0, 0.2705, 0.2705, 0.2705, 1.0, 0.2705, 0.2705, 0.2705, 1.0, 0.2705, 0.2705, 0.2705, 1.0, 0.2705, 0.2705, 0.2705, 1.0, 0.2705, 0.2705, 0.2705, 1.0, 0.2705, 0.2705, 0.2705, 1.0, 0.2705, 0.2705, 0.2705, 1.0, 0.2705, 0.2705, 0.2705, 1.0, 0.2705, 0.2705, 0.2705, 1.0, 0.2705, 0.2705, 0.2705, 1.0, 0.2705, 0.2705, 0.2705, 1.0, 0.2705, 0.2705, 0.2705, 1.0, 0.2705, 0.2705, 0.2705, 1.0, 0.2705, 0.2705, 0.2705, 1.0, 0.2705, 0.2705, 0.2705, 1.0, 0.2705, 0.2705, 0.2705, 1.0, 0.2705, 0.2705, 0.2705, 1.0, 0.2705, 0.2705, 0.2705, 1.0, 0.2705, 0.2705, 0.2705, 1.0, 0.2705, 0.2705, 0.2705, 1.0, 0.2705, 0.2705, 0.2705, 1.0, 0.2705, 0.2705, 0.2705, 1.0, 0.2705, 0.2705, 0.2705, 1.0, 0.2705, 0.2705, 0.2705, 1.0, 0.2705, 0.2705, 0.2705, 1.0, 0.2705, 0.2705, 0.2705, 1.0, 0.2705, 0.2705, 0.2705, 1.0, 0.2705, 0.2705, 0.2705, 1.0, 0.2705, 0.2705, 0.2705, 1.0, 0.2705, 0.2705, 0.2705, 1.0, 0.2705, 0.2705, 0.2705, 1.0, 0.2705, 0.2705, 0.2705, 1.0, 0.2705, 0.2705, 0.2705, 1.0, 0.2705, 0.2705, 0.2705, 1.0, 0.2705, 0.2705, 0.2705, 1.0, 0.2789, 0.2789, 0.2789, 1.0, 0.2705, 0.2705, 0.2705, 1.0, 0.2705, 0.2705, 0.2705, 1.0, 0.2705, 0.2705, 0.2705, 1.0, 0.2705, 0.2705, 0.2705, 1.0, 0.2705, 0.2705, 0.2705, 1.0, 0.2705, 0.2705, 0.2705, 1.0, 0.2789, 0.2789, 0.2789, 1.0, 0.314, 0.314, 0.314, 1.0, 0.2705, 0.2705, 0.2705, 1.0, 0.2705, 0.2705, 0.2705, 1.0, 0.2705, 0.2705, 0.2705, 1.0, 0.2705, 0.2705, 0.2705, 1.0, 0.2789, 0.2789, 0.2789, 1.0, 0.2705, 0.2705, 0.2705, 1.0, 0.314, 0.314, 0.314, 1.0, 0.3712, 0.3712, 0.3712, 1.0, 0.2705, 0.2705, 0.2705, 1.0, 0.2705, 0.2705, 0.2705, 1.0, 0.2705, 0.2705, 0.2705, 1.0, 0.2705, 0.2705, 0.2705, 1.0, 0.2705, 0.2705, 0.2705, 1.0, 0.2705, 0.2705, 0.2705, 1.0, 0.2705, 0.2705, 0.2705, 1.0, 0.2705, 0.2705, 0.2705, 1.0, 0.2874, 0.2874, 0.2874, 1.0, 0.2789, 0.2789, 0.2789, 1.0, 0.3712, 0.3712, 0.3712, 1.0, 0.4072, 0.4072, 0.4072, 1.0, 0.2705, 0.2705, 0.2705, 1.0, 0.2705, 0.2705, 0.2705, 1.0, 0.2705, 0.2705, 0.2705, 1.0, 0.2705, 0.2705, 0.2705, 1.0, 0.2705, 0.2705, 0.2705, 1.0, 0.2705, 0.2705, 0.2705, 1.0, 0.2705, 0.2705, 0.2705, 1.0, 0.2705, 0.2705, 0.2705, 1.0, 0.2705, 0.2705, 0.2705, 1.0, 0.2705, 0.2705, 0.2705, 1.0, 0.2705, 0.2705, 0.2705, 1.0, 0.2705, 0.2705, 0.2705, 1.0, 0.2705, 0.2705, 0.2705, 1.0, 0.2705, 0.2705, 0.2705, 1.0, 0.2705, 0.2705, 0.2705, 1.0, 0.2705, 0.2705, 0.2705, 1.0, 0.2705, 0.2705, 0.2705, 1.0, 0.2705, 0.2705, 0.2705, 1.0, 0.2705, 0.2705, 0.2705, 1.0, 0.2705, 0.2705, 0.2705, 1.0, 0.2705, 0.2705, 0.2705, 1.0, 0.2705, 0.2705, 0.2705, 1.0, 0.2705, 0.2705, 0.2705, 1.0, 0.2705, 0.2705, 0.2705, 1.0, 0.2705, 0.2705, 0.2705, 1.0, 0.2705, 0.2705, 0.2705, 1.0, 0.2705, 0.2705, 0.2705, 1.0, 0.2705, 0.2705, 0.2705, 1.0, 0.2705, 0.2705, 0.2705, 1.0, 0.2705, 0.2705, 0.2705, 1.0, 0.2705, 0.2705, 0.2705, 1.0, 0.2705, 0.2705, 0.2705, 1.0, 0.2705, 0.2705, 0.2705, 1.0, 0.2705, 0.2705, 0.2705, 1.0, 0.2705, 0.2705, 0.2705, 1.0, 0.2705, 0.2705, 0.2705, 1.0, 0.2705, 0.2705, 0.2705, 1.0, 0.2705, 0.2705, 0.2705, 1.0, 0.2705, 0.2705, 0.2705, 1.0, 0.2705, 0.2705, 0.2705, 1.0, 0.2705, 0.2705, 0.2705, 1.0, 0.2705, 0.2705, 0.2705, 1.0, 0.2705, 0.2705, 0.2705, 1.0, 0.2705, 0.2705, 0.2705, 1.0, 0.2705, 0.2705, 0.2705, 1.0, 0.2705, 0.2705, 0.2705, 1.0, 0.2705, 0.2705, 0.2705, 1.0, 0.2705, 0.2705, 0.2705, 1.0, 0.2705, 0.2705, 0.2705, 1.0, 0.2705, 0.2705, 0.2705, 1.0, 0.2705, 0.2705, 0.2705, 1.0, 0.2705, 0.2705, 0.2705, 1.0, 0.2705, 0.2705, 0.2705, 1.0, 0.2705, 0.2705, 0.2705, 1.0, 0.2705, 0.2705, 0.2705, 1.0, 0.2705, 0.2705, 0.2705, 1.0, 0.2705, 0.2705, 0.2705, 1.0, 0.2705, 0.2705, 0.2705, 1.0, 0.2705, 0.2705, 0.2705, 1.0, 0.2705, 0.2705, 0.2705, 1.0, 0.2705, 0.2705, 0.2705, 1.0, 0.2705, 0.2705, 0.2705, 1.0, 0.2705, 0.2705, 0.2705, 1.0, 0.2705, 0.2705, 0.2705, 1.0, 0.2705, 0.2705, 0.2705, 1.0, 0.2705, 0.2705, 0.2705, 1.0, 0.2705, 0.2705, 0.2705, 1.0, 0.2705, 0.2705, 0.2705, 1.0, 0.2705, 0.2705, 0.2705, 1.0, 0.2705, 0.2705, 0.2705, 1.0, 0.2705, 0.2705, 0.2705, 1.0, 0.2705, 0.2705, 0.2705, 1.0, 0.2705, 0.2705, 0.2705, 1.0, 0.2705, 0.2705, 0.2705, 1.0, 0.2705, 0.2705, 0.2705, 1.0, 0.2705, 0.2705, 0.2705, 1.0, 0.2705, 0.2705, 0.2705, 1.0, 0.2705, 0.2705, 0.2705, 1.0, 0.2705, 0.2705, 0.2705, 1.0, 0.2705, 0.2705, 0.2705, 1.0, 0.2705, 0.2705, 0.2705, 1.0, 0.2705, 0.2705, 0.2705, 1.0, 0.2705, 0.2705, 0.2705, 1.0, 0.2705, 0.2705, 0.2705, 1.0, 0.2705, 0.2705, 0.2705, 1.0, 0.2705, 0.2705, 0.2705, 1.0, 0.2705, 0.2705, 0.2705, 1.0, 0.2705, 0.2705, 0.2705, 1.0, 0.2705, 0.2705, 0.2705, 1.0, 0.2705, 0.2705, 0.2705, 1.0, 0.2705, 0.2705, 0.2705, 1.0, 0.2705, 0.2705, 0.2705, 1.0, 0.2705, 0.2705, 0.2705, 1.0, 0.2705, 0.2705, 0.2705, 1.0, 0.2705, 0.2705, 0.2705, 1.0, 0.2705, 0.2705, 0.2705, 1.0, 0.2705, 0.2705, 0.2705, 1.0, 0.2705, 0.2705, 0.2705, 1.0, 0.2705, 0.2705, 0.2705, 1.0, 0.2705, 0.2705, 0.2705, 1.0, 0.2705, 0.2705, 0.2705, 1.0, 0.2705, 0.2705, 0.2705, 1.0, 0.2705, 0.2705, 0.2705, 1.0, 0.2705, 0.2705, 0.2705, 1.0, 0.2705, 0.2705, 0.2705, 1.0, 0.2705, 0.2705, 0.2705, 1.0, 0.2705, 0.2705, 0.2705, 1.0, 0.2705, 0.2705, 0.2705, 1.0, 0.2705, 0.2705, 0.2705, 1.0, 0.2705, 0.2705, 0.2705, 1.0, 0.2705, 0.2705, 0.2705, 1.0, 0.2789, 0.2789, 0.2789, 1.0, 0.2747, 0.2747, 0.2747, 1.0, 0.2705, 0.2705, 0.2705, 1.0, 0.2789, 0.2789, 0.2789, 1.0, 0.2874, 0.2874, 0.2874, 1.0, 0.2747, 0.2747, 0.2747, 1.0, 0.2747, 0.2747, 0.2747, 1.0, 0.2874, 0.2874, 0.2874, 1.0, 0.2831, 0.2831, 0.2831, 1.0, 0.2705, 0.2705, 0.2705, 1.0, 0.2747, 0.2747, 0.2747, 1.0, 0.2831, 0.2831, 0.2831, 1.0, 0.2747, 0.2747, 0.2747, 1.0, 0.2705, 0.2705, 0.2705, 1.0, 0.2705, 0.2705, 0.2705, 1.0, 0.2747, 0.2747, 0.2747, 1.0, 0.2705, 0.2705, 0.2705, 1.0, 0.2705, 0.2705, 0.2705, 1.0, 0.2705, 0.2705, 0.2705, 1.0, 0.2705, 0.2705, 0.2705, 1.0, 0.2705, 0.2705, 0.2705, 1.0, 0.2705, 0.2705, 0.2705, 1.0, 0.2831, 0.2831, 0.2831, 1.0, 0.7758, 0.7758, 0.7758, 1.0, 0.7758, 0.7758, 0.7758, 1.0, 0.2705, 0.2705, 0.2705, 1.0, 0.2705, 0.2705, 0.2705, 1.0, 0.2831, 0.2831, 0.2831, 1.0, 0.2705, 0.2705, 0.2705, 1.0, 0.2705, 0.2705, 0.2705, 1.0, 0.2705, 0.2705, 0.2705, 1.0, 0.2705, 0.2705, 0.2705, 1.0, 0.2705, 0.2705, 0.2705, 1.0, 0.2705, 0.2705, 0.2705, 1.0, 0.2705, 0.2705, 0.2705, 1.0, 0.2705, 0.2705, 0.2705, 1.0, 0.2747, 0.2747, 0.2747, 1.0, 0.2705, 0.2705, 0.2705, 1.0, 0.2705, 0.2705, 0.2705, 1.0, 0.2747, 0.2747, 0.2747, 1.0, 0.2747, 0.2747, 0.2747, 1.0, 0.2705, 0.2705, 0.2705, 1.0, 0.2705, 0.2705, 0.2705, 1.0, 0.2747, 0.2747, 0.2747, 1.0, 0.2747, 0.2747, 0.2747, 1.0, 0.2705, 0.2705, 0.2705, 1.0, 0.2705, 0.2705, 0.2705, 1.0, 0.2747, 0.2747, 0.2747, 1.0, 0.2705, 0.2705, 0.2705, 1.0, 0.2705, 0.2705, 0.2705, 1.0, 0.2705, 0.2705, 0.2705, 1.0, 0.2705, 0.2705, 0.2705, 1.0, 0.2705, 0.2705, 0.2705, 1.0, 0.2705, 0.2705, 0.2705, 1.0, 0.2705, 0.2705, 0.2705, 1.0, 0.2705, 0.2705, 0.2705, 1.0, 0.3231, 0.3231, 0.3231, 1.0, 0.2705, 0.2705, 0.2705, 1.0, 0.2705, 0.2705, 0.2705, 1.0, 0.3231, 0.3231, 0.3231, 1.0, 0.4564, 0.4564, 0.4564, 1.0, 0.2705, 0.2705, 0.2705, 1.0, 0.2705, 0.2705, 0.2705, 1.0, 0.4564, 0.4564, 0.4564, 1.0, 0.3278, 0.3278, 0.3278, 1.0, 0.2705, 0.2705, 0.2705, 1.0, 0.2705, 0.2705, 0.2705, 1.0, 0.3278, 0.3278, 0.3278, 1.0, 0.2705, 0.2705, 0.2705, 1.0, 0.2705, 0.2705, 0.2705, 1.0, 0.2705, 0.2705, 0.2705, 1.0, 0.2705, 0.2705, 0.2705, 1.0, 0.2705, 0.2705, 0.2705, 1.0, 0.2705, 0.2705, 0.2705, 1.0, 0.2705, 0.2705, 0.2705, 1.0, 0.2705, 0.2705, 0.2705, 1.0, 0.2705, 0.2705, 0.2705, 1.0, 0.2705, 0.2705, 0.2705, 1.0, 0.2705, 0.2705, 0.2705, 1.0, 0.2705, 0.2705, 0.2705, 1.0, 0.2705, 0.2705, 0.2705, 1.0, 0.2705, 0.2705, 0.2705, 1.0, 0.2705, 0.2705, 0.2705, 1.0, 0.2705, 0.2705, 0.2705, 1.0, 0.2705, 0.2705, 0.2705, 1.0, 0.2705, 0.2705, 0.2705, 1.0, 0.2705, 0.2705, 0.2705, 1.0, 0.2705, 0.2705, 0.2705, 1.0, 0.2705, 0.2705, 0.2705, 1.0, 0.2705, 0.2705, 0.2705, 1.0, 0.2705, 0.2705, 0.2705, 1.0, 0.2705, 0.2705, 0.2705, 1.0, 0.2705, 0.2705, 0.2705, 1.0, 0.2705, 0.2705, 0.2705, 1.0, 0.2705, 0.2705, 0.2705, 1.0, 0.2705, 0.2705, 0.2705, 1.0, 0.2705, 0.2705, 0.2705, 1.0, 0.2705, 0.2705, 0.2705, 1.0, 0.2705, 0.2705, 0.2705, 1.0, 0.2705, 0.2705, 0.2705, 1.0, 0.2705, 0.2705, 0.2705, 1.0, 0.2705, 0.2705, 0.2705, 1.0, 0.2705, 0.2705, 0.2705, 1.0, 0.2705, 0.2705, 0.2705, 1.0, 0.2705, 0.2705, 0.2705, 1.0, 0.2705, 0.2705, 0.2705, 1.0, 0.2705, 0.2705, 0.2705, 1.0, 0.2705, 0.2705, 0.2705, 1.0, 0.2705, 0.2705, 0.2705, 1.0, 0.2705, 0.2705, 0.2705, 1.0, 0.2705, 0.2705, 0.2705, 1.0, 0.2705, 0.2705, 0.2705, 1.0, 0.2705, 0.2705, 0.2705, 1.0, 0.2705, 0.2705, 0.2705, 1.0, 0.2705, 0.2705, 0.2705, 1.0, 0.2705, 0.2705, 0.2705, 1.0, 0.2705, 0.2705, 0.2705, 1.0, 0.2705, 0.2705, 0.2705, 1.0, 0.2705, 0.2705, 0.2705, 1.0, 0.2705, 0.2705, 0.2705, 1.0, 0.2705, 0.2705, 0.2705, 1.0, 0.2789, 0.2789, 0.2789, 1.0, 0.2705, 0.2705, 0.2705, 1.0, 0.2705, 0.2705, 0.2705, 1.0, 0.2918, 0.2918, 0.2918, 1.0, 0.314, 0.314, 0.314, 1.0, 0.2789, 0.2789, 0.2789, 1.0, 0.2918, 0.2918, 0.2918, 1.0, 0.4621, 0.4621, 0.4621, 1.0, 0.3712, 0.3712, 0.3712, 1.0, 0.314, 0.314, 0.314, 1.0, 0.4621, 0.4621, 0.4621, 1.0, 0.4233, 0.4233, 0.4233, 1.0, 0.4072, 0.4072, 0.4072, 1.0, 0.3712, 0.3712, 0.3712, 1.0, 0.4233, 0.4233, 0.4233, 1.0, 0.4851, 0.4851, 0.4851, 1.0, 0.3968, 0.3968, 0.3968, 1.0, 0.4072, 0.4072, 0.4072, 1.0, 0.4851, 0.4851, 0.4851, 1.0, 0.4678, 0.4678, 0.4678, 1.0, 0.3467, 0.3467, 0.3467, 1.0, 0.3968, 0.3968, 0.3968, 1.0, 0.4678, 0.4678, 0.4678, 1.0, 0.4125, 0.4125, 0.4125, 1.0, 0.2918, 0.2918, 0.2918, 1.0, 0.3467, 0.3467, 0.3467, 1.0, 0.4125, 0.4125, 0.4125, 1.0, 0.3372, 0.3372, 0.3372, 1.0, 0.2705, 0.2705, 0.2705, 1.0, 0.2918, 0.2918, 0.2918, 1.0, 0.3372, 0.3372, 0.3372, 1.0, 0.2831, 0.2831, 0.2831, 1.0, 0.2705, 0.2705, 0.2705, 1.0, 0.2705, 0.2705, 0.2705, 1.0, 0.2705, 0.2705, 0.2705, 1.0, 0.2705, 0.2705, 0.2705, 1.0])
me_cylinder.materials.append(mat_material_002)
me_cylinder.materials.append(mat_material_003)
me_cylinder.use_remesh_preserve_volume = False
me_cylinder.use_remesh_preserve_attributes = False
me_cylinder.use_mirror_vertex_groups = False
me_cylinder.update()
me_plane = bpy.data.meshes.new('Plane')
me_plane.from_pydata([(-3.2, -2.6, 0.0), (-2.7, -3.1, 0.0), (2.7, -3.1, 0.0), (3.2, -2.6, 0.0), (-2.7, 3.1, 0.0), (-3.2, 2.6, 0.0), (3.2, 2.6, 0.0), (2.7, 3.1, 0.0), (-3.2, 2.6, -0.635), (-2.7, 3.1, -0.635), (-2.7, -3.1, -0.635), (-3.2, -2.6, -0.635), (3.2, -2.6, -0.635), (2.7, -3.1, -0.635), (2.7, 3.1, -0.635), (3.2, 2.6, -0.635), (-3.2, 2.05, -0.635), (-3.2, 2.05, 0.0), (-3.171, 2.047, -0.635), (-3.171, 2.047, 0.0), (-3.143, 2.039, -0.635), (-3.143, 2.039, 0.0), (-3.117, 2.025, -0.635), (-3.117, 2.025, 0.0), (-3.094, 2.006, -0.635), (-3.094, 2.006, 0.0), (-3.075, 1.983, -0.635), (-3.075, 1.983, 0.0), (-3.061, 1.957, -0.635), (-3.061, 1.957, 0.0), (-3.053, 1.929, -0.635), (-3.053, 1.929, 0.0), (-3.05, 1.9, -0.635), (-3.05, 1.9, 0.0), (-3.053, 1.871, -0.635), (-3.053, 1.871, 0.0), (-3.061, 1.843, -0.635), (-3.061, 1.843, 0.0), (-3.075, 1.817, -0.635), (-3.075, 1.817, 0.0), (-3.094, 1.794, -0.635), (-3.094, 1.794, 0.0), (-3.117, 1.775, -0.635), (-3.117, 1.775, 0.0), (-3.143, 1.761, -0.635), (-3.143, 1.761, 0.0), (-3.171, 1.753, -0.635), (-3.171, 1.753, 0.0), (-3.2, 1.75, -0.635), (-3.2, 1.75, 0.0), (-3.2, 0.8, -0.635), (-3.2, 0.8, 0.0), (-3.171, 0.7971, -0.635), (-3.171, 0.7971, 0.0), (-3.143, 0.7886, -0.635), (-3.143, 0.7886, 0.0), (-3.117, 0.7747, -0.635), (-3.117, 0.7747, 0.0), (-3.094, 0.7561, -0.635), (-3.094, 0.7561, 0.0), (-3.075, 0.7333, -0.635), (-3.075, 0.7333, 0.0), (-3.061, 0.7074, -0.635), (-3.061, 0.7074, 0.0), (-3.053, 0.6793, -0.635), (-3.053, 0.6793, 0.0), (-3.05, 0.65, -0.635), (-3.05, 0.65, 0.0), (-3.053, 0.6207, -0.635), (-3.053, 0.6207, 0.0), (-3.061, 0.5926, -0.635), (-3.061, 0.5926, 0.0), (-3.075, 0.5667, -0.635), (-3.075, 0.5667, 0.0), (-3.094, 0.5439, -0.635), (-3.094, 0.5439, 0.0), (-3.117, 0.5253, -0.635), (-3.117, 0.5253, 0.0), (-3.143, 0.5114, -0.635), (-3.143, 0.5114, 0.0), (-3.171, 0.5029, -0.635), (-3.171, 0.5029, 0.0), (-3.2, 0.5, -0.635), (-3.2, 0.5, 0.0), (-3.2, -0.5, -0.635), (-3.2, -0.5, 0.0), (-3.171, -0.5029, -0.635), (-3.171, -0.5029, 0.0), (-3.143, -0.5114, -0.635), (-3.143, -0.5114, 0.0), (-3.117, -0.5253, -0.635), (-3.117, -0.5253, 0.0), (-3.094, -0.5439, -0.635), (-3.094, -0.5439, 0.0), (-3.075, -0.5667, -0.635), (-3.075, -0.5667, 0.0), (-3.061, -0.5926, -0.635), (-3.061, -0.5926, 0.0), (-3.053, -0.6207, -0.635), (-3.053, -0.6207, 0.0), (-3.05, -0.65, -0.635), (-3.05, -0.65, 0.0), (-3.053, -0.6793, -0.635), (-3.053, -0.6793, 0.0), (-3.061, -0.7074, -0.635), (-3.061, -0.7074, 0.0), (-3.075, -0.7333, -0.635), (-3.075, -0.7333, 0.0), (-3.094, -0.7561, -0.635), (-3.094, -0.7561, 0.0), (-3.117, -0.7747, -0.635), (-3.117, -0.7747, 0.0), (-3.143, -0.7886, -0.635), (-3.143, -0.7886, 0.0), (-3.171, -0.7971, -0.635), (-3.171, -0.7971, 0.0), (-3.2, -0.8, -0.635), (-3.2, -0.8, 0.0), (-3.2, -1.75, -0.635), (-3.2, -1.75, 0.0), (-3.171, -1.753, -0.635), (-3.171, -1.753, 0.0), (-3.143, -1.761, -0.635), (-3.143, -1.761, 0.0), (-3.117, -1.775, -0.635), (-3.117, -1.775, 0.0), (-3.094, -1.794, -0.635), (-3.094, -1.794, 0.0), (-3.075, -1.817, -0.635), (-3.075, -1.817, 0.0), (-3.061, -1.843, -0.635), (-3.061, -1.843, 0.0), (-3.053, -1.871, -0.635), (-3.053, -1.871, 0.0), (-3.05, -1.9, -0.635), (-3.05, -1.9, 0.0), (-3.053, -1.929, -0.635), (-3.053, -1.929, 0.0), (-3.061, -1.957, -0.635), (-3.061, -1.957, 0.0), (-3.075, -1.983, -0.635), (-3.075, -1.983, 0.0), (-3.094, -2.006, -0.635), (-3.094, -2.006, 0.0), (-3.117, -2.025, -0.635), (-3.117, -2.025, 0.0), (-3.143, -2.039, -0.635), (-3.143, -2.039, 0.0), (-3.171, -2.047, -0.635), (-3.171, -2.047, 0.0), (-3.2, -2.05, -0.635), (-3.2, -2.05, 0.0), (3.2, -1.75, -0.635), (3.2, -1.75, 0.0), (3.2, -2.05, -0.635), (3.2, -2.05, 0.0), (3.171, -2.047, -0.635), (3.171, -2.047, 0.0), (3.143, -2.039, -0.635), (3.143, -2.039, 0.0), (3.117, -2.025, -0.635), (3.117, -2.025, 0.0), (3.094, -2.006, -0.635), (3.094, -2.006, 0.0), (3.075, -1.983, -0.635), (3.075, -1.983, 0.0), (3.061, -1.957, -0.635), (3.061, -1.957, 0.0), (3.053, -1.929, -0.635), (3.053, -1.929, 0.0), (3.05, -1.9, -0.635), (3.05, -1.9, 0.0), (3.053, -1.871, -0.635), (3.053, -1.871, 0.0), (3.061, -1.843, -0.635), (3.061, -1.843, 0.0), (3.075, -1.817, -0.635), (3.075, -1.817, 0.0), (3.094, -1.794, -0.635), (3.094, -1.794, 0.0), (3.117, -1.775, -0.635), (3.117, -1.775, 0.0), (3.143, -1.761, -0.635), (3.143, -1.761, 0.0), (3.171, -1.753, -0.635), (3.171, -1.753, 0.0), (3.2, -0.5, -0.635), (3.2, -0.5, 0.0), (3.2, -0.8, -0.635), (3.2, -0.8, 0.0), (3.171, -0.7971, -0.635), (3.171, -0.7971, 0.0), (3.143, -0.7886, -0.635), (3.143, -0.7886, 0.0), (3.117, -0.7747, -0.635), (3.117, -0.7747, 0.0), (3.094, -0.7561, -0.635), (3.094, -0.7561, 0.0), (3.075, -0.7333, -0.635), (3.075, -0.7333, 0.0), (3.061, -0.7074, -0.635), (3.061, -0.7074, 0.0), (3.053, -0.6793, -0.635), (3.053, -0.6793, 0.0), (3.05, -0.65, -0.635), (3.05, -0.65, 0.0), (3.053, -0.6207, -0.635), (3.053, -0.6207, 0.0), (3.061, -0.5926, -0.635), (3.061, -0.5926, 0.0), (3.075, -0.5667, -0.635), (3.075, -0.5667, 0.0), (3.094, -0.5439, -0.635), (3.094, -0.5439, 0.0), (3.117, -0.5253, -0.635), (3.117, -0.5253, 0.0), (3.143, -0.5114, -0.635), (3.143, -0.5114, 0.0), (3.171, -0.5029, -0.635), (3.171, -0.5029, 0.0), (3.2, 2.05, -0.635), (3.2, 2.05, 0.0), (3.2, 1.75, -0.635), (3.2, 1.75, 0.0), (3.171, 1.753, -0.635), (3.171, 1.753, 0.0), (3.143, 1.761, -0.635), (3.143, 1.761, 0.0), (3.117, 1.775, -0.635), (3.117, 1.775, 0.0), (3.094, 1.794, -0.635), (3.094, 1.794, 0.0), (3.075, 1.817, -0.635), (3.075, 1.817, 0.0), (3.061, 1.843, -0.635), (3.061, 1.843, 0.0), (3.053, 1.871, -0.635), (3.053, 1.871, 0.0), (3.05, 1.9, -0.635), (3.05, 1.9, 0.0), (3.053, 1.929, -0.635), (3.053, 1.929, 0.0), (3.061, 1.957, -0.635), (3.061, 1.957, 0.0), (3.075, 1.983, -0.635), (3.075, 1.983, 0.0), (3.094, 2.006, -0.635), (3.094, 2.006, 0.0), (3.117, 2.025, -0.635), (3.117, 2.025, 0.0), (3.143, 2.039, -0.635), (3.143, 2.039, 0.0), (3.171, 2.047, -0.635), (3.171, 2.047, 0.0), (3.2, 0.8, -0.635), (3.2, 0.8, 0.0), (3.2, 0.5, -0.635), (3.2, 0.5, 0.0), (3.171, 0.5029, -0.635), (3.171, 0.5029, 0.0), (3.143, 0.5114, -0.635), (3.143, 0.5114, 0.0), (3.117, 0.5253, -0.635), (3.117, 0.5253, 0.0), (3.094, 0.5439, -0.635), (3.094, 0.5439, 0.0), (3.075, 0.5667, -0.635), (3.075, 0.5667, 0.0), (3.061, 0.5926, -0.635), (3.061, 0.5926, 0.0), (3.053, 0.6207, -0.635), (3.053, 0.6207, 0.0), (3.05, 0.65, -0.635), (3.05, 0.65, 0.0), (3.053, 0.6793, -0.635), (3.053, 0.6793, 0.0), (3.061, 0.7074, -0.635), (3.061, 0.7074, 0.0), (3.075, 0.7333, -0.635), (3.075, 0.7333, 0.0), (3.094, 0.7561, -0.635), (3.094, 0.7561, 0.0), (3.117, 0.7747, -0.635), (3.117, 0.7747, 0.0), (3.143, 0.7886, -0.635), (3.143, 0.7886, 0.0), (3.171, 0.7971, -0.635), (3.171, 0.7971, 0.0)], [], [(1, 10, 13, 2), (7, 14, 9, 4), (15, 220, 252, 250, 248, 246, 244, 242, 240, 238, 236, 234, 232, 230, 228, 226, 224, 222, 254, 286, 284, 282, 280, 278, 276, 274, 272, 270, 268, 266, 264, 262, 260, 258, 256, 186, 218, 216, 214, 212, 210, 208, 206, 204, 202, 200, 198, 196, 194, 192, 190, 188, 152, 184, 182, 180, 178, 176, 174, 172, 170, 168, 166, 164, 162, 160, 158, 156, 154, 12, 13, 10, 11, 150, 148, 146, 144, 142, 140, 138, 136, 134, 132, 130, 128, 126, 124, 122, 120, 118, 116, 114, 112, 110, 108, 106, 104, 102, 100, 98, 96, 94, 92, 90, 88, 86, 84, 82, 80, 78, 76, 74, 72, 70, 68, 66, 64, 62, 60, 58, 56, 54, 52, 50, 48, 46, 44, 42, 40, 38, 36, 34, 32, 30, 28, 26, 24, 22, 20, 18, 16, 8, 9, 14), (7, 4, 5, 17, 19, 21, 23, 25, 27, 29, 31, 33, 35, 37, 39, 41, 43, 45, 47, 49, 51, 53, 55, 57, 59, 61, 63, 65, 67, 69, 71, 73, 75, 77, 79, 81, 83, 85, 87, 89, 91, 93, 95, 97, 99, 101, 103, 105, 107, 109, 111, 113, 115, 117, 119, 121, 123, 125, 127, 129, 131, 133, 135, 137, 139, 141, 143, 145, 147, 149, 151, 0, 1, 2, 3, 155, 157, 159, 161, 163, 165, 167, 169, 171, 173, 175, 177, 179, 181, 183, 185, 153, 189, 191, 193, 195, 197, 199, 201, 203, 205, 207, 209, 211, 213, 215, 217, 219, 187, 257, 259, 261, 263, 265, 267, 269, 271, 273, 275, 277, 279, 281, 283, 285, 287, 255, 223, 225, 227, 229, 231, 233, 235, 237, 239, 241, 243, 245, 247, 249, 251, 253, 221, 6), (152, 188, 189, 153), (6, 15, 14, 7), (12, 3, 2, 13), (0, 11, 10, 1), (8, 5, 4, 9), (12, 154, 155, 3), (11, 0, 151, 150), (117, 116, 118, 119), (83, 82, 84, 85), (49, 48, 50, 51), (5, 8, 16, 17), (6, 221, 220, 15), (223, 255, 254, 222), (186, 256, 257, 187)])
_ca = me_plane.color_attributes.new('Col', 'BYTE_COLOR', 'CORNER')
_ca.data.foreach_set('color', [0.6172, 0.6939, 0.6867, 1.0, 0.6172, 0.6939, 0.6867, 1.0, 0.6172, 0.6939, 0.6867, 1.0, 0.6172, 0.6939, 0.6867, 1.0, 0.6105, 0.6939, 0.6795, 1.0, 0.6172, 0.6939, 0.6867, 1.0, 0.6172, 0.6939, 0.6867, 1.0, 0.6172, 0.6939, 0.6867, 1.0, 0.6172, 0.6939, 0.6867, 1.0, 0.6172, 0.6939, 0.6867, 1.0, 0.6172, 0.6939, 0.6867, 1.0, 0.6172, 0.6939, 0.6867, 1.0, 0.6172, 0.6939, 0.6867, 1.0, 0.6172, 0.6939, 0.6867, 1.0, 0.6172, 0.6939, 0.6867, 1.0, 0.6172, 0.6939, 0.6867, 1.0, 0.6172, 0.6939, 0.6867, 1.0, 0.6172, 0.6939, 0.6867, 1.0, 0.6172, 0.6939, 0.6867, 1.0, 0.6172, 0.6939, 0.6867, 1.0, 0.6172, 0.6939, 0.6867, 1.0, 0.6172, 0.6939, 0.6867, 1.0, 0.6172, 0.6939, 0.6867, 1.0, 0.6172, 0.6939, 0.6867, 1.0, 0.6172, 0.6939, 0.6867, 1.0, 0.6172, 0.6939, 0.6867, 1.0, 0.6172, 0.6939, 0.6867, 1.0, 0.6172, 0.6939, 0.6867, 1.0, 0.6172, 0.6939, 0.6867, 1.0, 0.6172, 0.6939, 0.6867, 1.0, 0.6172, 0.6939, 0.6867, 1.0, 0.6172, 0.6939, 0.6867, 1.0, 0.6172, 0.6939, 0.6867, 1.0, 0.6172, 0.6939, 0.6867, 1.0, 0.6172, 0.6939, 0.6867, 1.0, 0.6172, 0.6939, 0.6867, 1.0, 0.6172, 0.6939, 0.6867, 1.0, 0.6172, 0.6939, 0.6867, 1.0, 0.6172, 0.6939, 0.6867, 1.0, 0.6172, 0.6939, 0.6867, 1.0, 0.6172, 0.6939, 0.6867, 1.0, 0.6172, 0.6939, 0.6867, 1.0, 0.6172, 0.6939, 0.6867, 1.0, 0.6172, 0.6939, 0.6867, 1.0, 0.6172, 0.6939, 0.6867, 1.0, 0.6172, 0.6939, 0.6867, 1.0, 0.6172, 0.6939, 0.6867, 1.0, 0.6172, 0.6939, 0.6867, 1.0, 0.6172, 0.6939, 0.6867, 1.0, 0.6172, 0.6939, 0.6867, 1.0, 0.6172, 0.6939, 0.6867, 1.0, 0.6172, 0.6939, 0.6867, 1.0, 0.6172, 0.6939, 0.6867, 1.0, 0.6172, 0.6939, 0.6867, 1.0, 0.6172, 0.6939, 0.6867, 1.0, 0.6172, 0.6939, 0.6867, 1.0, 0.6172, 0.6939, 0.6867, 1.0, 0.6172, 0.6939, 0.6867, 1.0, 0.6172, 0.6939, 0.6867, 1.0, 0.6172, 0.6939, 0.6867, 1.0, 0.6172, 0.6939, 0.6867, 1.0, 0.6172, 0.6939, 0.6867, 1.0, 0.6172, 0.6939, 0.6867, 1.0, 0.6172, 0.6939, 0.6867, 1.0, 0.6172, 0.6939, 0.6867, 1.0, 0.6172, 0.6939, 0.6867, 1.0, 0.6172, 0.6939, 0.6867, 1.0, 0.6172, 0.6939, 0.6867, 1.0, 0.6172, 0.6939, 0.6867, 1.0, 0.6172, 0.6939, 0.6867, 1.0, 0.6172, 0.6939, 0.6867, 1.0, 0.6172, 0.6939, 0.6867, 1.0, 0.6172, 0.6939, 0.6867, 1.0, 0.6172, 0.6939, 0.6867, 1.0, 0.6172, 0.6939, 0.6867, 1.0, 0.6172, 0.6939, 0.6867, 1.0, 0.6172, 0.6939, 0.6867, 1.0, 0.6172, 0.6939, 0.6867, 1.0, 0.6172, 0.6939, 0.6867, 1.0, 0.6172, 0.6939, 0.6867, 1.0, 0.6172, 0.6939, 0.6867, 1.0, 0.6172, 0.6939, 0.6867, 1.0, 0.6172, 0.6939, 0.6867, 1.0, 0.6172, 0.6939, 0.6867, 1.0, 0.6172, 0.6939, 0.6867, 1.0, 0.6172, 0.6939, 0.6867, 1.0, 0.6172, 0.6939, 0.6867, 1.0, 0.6172, 0.6939, 0.6867, 1.0, 0.6172, 0.6939, 0.6867, 1.0, 0.6172, 0.6939, 0.6867, 1.0, 0.6172, 0.6939, 0.6867, 1.0, 0.6172, 0.6939, 0.6867, 1.0, 0.6172, 0.6939, 0.6867, 1.0, 0.6172, 0.6939, 0.6867, 1.0, 0.6172, 0.6939, 0.6867, 1.0, 0.6172, 0.6939, 0.6867, 1.0, 0.6172, 0.6939, 0.6867, 1.0, 0.6172, 0.6939, 0.6867, 1.0, 0.6172, 0.6939, 0.6867, 1.0, 0.6172, 0.6939, 0.6867, 1.0, 0.6172, 0.6939, 0.6867, 1.0, 0.6172, 0.6939, 0.6867, 1.0, 0.6172, 0.6939, 0.6867, 1.0, 0.6172, 0.6939, 0.6867, 1.0, 0.6172, 0.6939, 0.6867, 1.0, 0.6172, 0.6939, 0.6867, 1.0, 0.6172, 0.6939, 0.6867, 1.0, 0.6172, 0.6939, 0.6867, 1.0, 0.6172, 0.6939, 0.6867, 1.0, 0.6172, 0.6939, 0.6867, 1.0, 0.6172, 0.6939, 0.6867, 1.0, 0.6172, 0.6939, 0.6867, 1.0, 0.6172, 0.6939, 0.6867, 1.0, 0.6172, 0.6939, 0.6867, 1.0, 0.6172, 0.6939, 0.6867, 1.0, 0.6172, 0.6939, 0.6867, 1.0, 0.6172, 0.6939, 0.6867, 1.0, 0.6172, 0.6939, 0.6867, 1.0, 0.6172, 0.6939, 0.6867, 1.0, 0.6172, 0.6939, 0.6867, 1.0, 0.6172, 0.6939, 0.6867, 1.0, 0.6172, 0.6939, 0.6867, 1.0, 0.6172, 0.6939, 0.6867, 1.0, 0.6172, 0.6939, 0.6867, 1.0, 0.6172, 0.6939, 0.6867, 1.0, 0.6172, 0.6939, 0.6867, 1.0, 0.6172, 0.6939, 0.6867, 1.0, 0.6172, 0.6939, 0.6867, 1.0, 0.6172, 0.6939, 0.6867, 1.0, 0.6172, 0.6939, 0.6867, 1.0, 0.6172, 0.6939, 0.6867, 1.0, 0.6172, 0.6939, 0.6867, 1.0, 0.6172, 0.6939, 0.6867, 1.0, 0.6172, 0.6939, 0.6867, 1.0, 0.6172, 0.6939, 0.6867, 1.0, 0.6172, 0.6939, 0.6867, 1.0, 0.6172, 0.6939, 0.6867, 1.0, 0.6172, 0.6939, 0.6867, 1.0, 0.6172, 0.6939, 0.6867, 1.0, 0.6172, 0.6939, 0.6867, 1.0, 0.6172, 0.6939, 0.6867, 1.0, 0.6172, 0.6939, 0.6867, 1.0, 0.6172, 0.6939, 0.6867, 1.0, 0.6172, 0.6939, 0.6867, 1.0, 0.6172, 0.6939, 0.6867, 1.0, 0.6172, 0.6939, 0.6867, 1.0, 0.6172, 0.6939, 0.6867, 1.0, 0.6172, 0.6939, 0.6867, 1.0, 0.6172, 0.6939, 0.6867, 1.0, 0.6172, 0.6939, 0.6867, 1.0, 0.6172, 0.6939, 0.6867, 1.0, 0.6172, 0.6939, 0.6867, 1.0, 0.6172, 0.6939, 0.6867, 1.0, 0.6172, 0.6939, 0.6867, 1.0, 0.6172, 0.6939, 0.6867, 1.0, 0.6172, 0.6939, 0.6867, 1.0, 0.6172, 0.6939, 0.6867, 1.0, 0.6172, 0.6939, 0.6867, 1.0, 0.6172, 0.6939, 0.6867, 1.0, 0.6172, 0.6939, 0.6867, 1.0, 0.6172, 0.6939, 0.6867, 1.0, 0.6172, 0.6939, 0.6867, 1.0, 0.6172, 0.6939, 0.6867, 1.0, 0.6172, 0.6939, 0.6867, 1.0, 0.6172, 0.6939, 0.6867, 1.0, 0.6172, 0.6939, 0.6867, 1.0, 0.6172, 0.6939, 0.6867, 1.0, 0.6172, 0.6939, 0.6867, 1.0, 0.6172, 0.6939, 0.6867, 1.0, 0.6172, 0.6939, 0.6867, 1.0, 0.6172, 0.6939, 0.6867, 1.0, 0.6172, 0.6939, 0.6867, 1.0, 0.6172, 0.6939, 0.6867, 1.0, 0.6172, 0.6939, 0.6867, 1.0, 0.6172, 0.6939, 0.6867, 1.0, 0.6172, 0.6939, 0.6867, 1.0, 0.6172, 0.6939, 0.6867, 1.0, 0.6172, 0.6939, 0.6867, 1.0, 0.6172, 0.6939, 0.6867, 1.0, 0.6172, 0.6939, 0.6867, 1.0, 0.6172, 0.6939, 0.6867, 1.0, 0.6172, 0.6939, 0.6867, 1.0, 0.6172, 0.6939, 0.6867, 1.0, 0.6172, 0.6939, 0.6867, 1.0, 0.6172, 0.6939, 0.6867, 1.0, 0.6172, 0.6939, 0.6867, 1.0, 0.6172, 0.6939, 0.6867, 1.0, 0.6172, 0.6939, 0.6867, 1.0, 0.6172, 0.6939, 0.6867, 1.0, 0.6172, 0.6939, 0.6867, 1.0, 0.6172, 0.6939, 0.6867, 1.0, 0.6172, 0.6939, 0.6867, 1.0, 0.6172, 0.6939, 0.6867, 1.0, 0.6172, 0.6939, 0.6867, 1.0, 0.6172, 0.6939, 0.6867, 1.0, 0.6172, 0.6939, 0.6867, 1.0, 0.6172, 0.6939, 0.6867, 1.0, 0.6172, 0.6939, 0.6867, 1.0, 0.6172, 0.6939, 0.6867, 1.0, 0.6172, 0.6939, 0.6867, 1.0, 0.6172, 0.6939, 0.6867, 1.0, 0.6172, 0.6939, 0.6867, 1.0, 0.6172, 0.6939, 0.6867, 1.0, 0.6172, 0.6939, 0.6867, 1.0, 0.6172, 0.6939, 0.6867, 1.0, 0.6172, 0.6939, 0.6867, 1.0, 0.6172, 0.6939, 0.6867, 1.0, 0.6172, 0.6939, 0.6867, 1.0, 0.6172, 0.6939, 0.6867, 1.0, 0.6172, 0.6939, 0.6867, 1.0, 0.6172, 0.6939, 0.6867, 1.0, 0.6172, 0.6939, 0.6867, 1.0, 0.6172, 0.6939, 0.6867, 1.0, 0.6172, 0.6939, 0.6867, 1.0, 0.6172, 0.6939, 0.6867, 1.0, 0.6172, 0.6939, 0.6867, 1.0, 0.6172, 0.6939, 0.6867, 1.0, 0.6172, 0.6939, 0.6867, 1.0, 0.6172, 0.6939, 0.6867, 1.0, 0.6172, 0.6939, 0.6867, 1.0, 0.6172, 0.6939, 0.6867, 1.0, 0.6172, 0.6939, 0.6867, 1.0, 0.6172, 0.6939, 0.6867, 1.0, 0.6172, 0.6939, 0.6867, 1.0, 0.6172, 0.6939, 0.6867, 1.0, 0.6172, 0.6939, 0.6867, 1.0, 0.6172, 0.6939, 0.6867, 1.0, 0.6172, 0.6939, 0.6867, 1.0, 0.6172, 0.6939, 0.6867, 1.0, 0.6172, 0.6939, 0.6867, 1.0, 0.6172, 0.6939, 0.6867, 1.0, 0.6172, 0.6939, 0.6867, 1.0, 0.6172, 0.6939, 0.6867, 1.0, 0.6172, 0.6939, 0.6867, 1.0, 0.6172, 0.6939, 0.6867, 1.0, 0.6172, 0.6939, 0.6867, 1.0, 0.6172, 0.6939, 0.6867, 1.0, 0.6172, 0.6939, 0.6867, 1.0, 0.6172, 0.6939, 0.6867, 1.0, 0.6172, 0.6939, 0.6867, 1.0, 0.6172, 0.6939, 0.6867, 1.0, 0.6172, 0.6939, 0.6867, 1.0, 0.6172, 0.6939, 0.6867, 1.0, 0.6172, 0.6939, 0.6867, 1.0, 0.6172, 0.6939, 0.6867, 1.0, 0.6172, 0.6939, 0.6867, 1.0, 0.6172, 0.6939, 0.6867, 1.0, 0.6172, 0.6939, 0.6867, 1.0, 0.6172, 0.6939, 0.6867, 1.0, 0.6172, 0.6939, 0.6867, 1.0, 0.6172, 0.6939, 0.6867, 1.0, 0.6172, 0.6939, 0.6867, 1.0, 0.6172, 0.6939, 0.6867, 1.0, 0.6172, 0.6939, 0.6867, 1.0, 0.6172, 0.6939, 0.6867, 1.0, 0.6172, 0.6939, 0.6867, 1.0, 0.6172, 0.6939, 0.6867, 1.0, 0.6172, 0.6939, 0.6867, 1.0, 0.6172, 0.6939, 0.6867, 1.0, 0.6172, 0.6939, 0.6867, 1.0, 0.6172, 0.6939, 0.6867, 1.0, 0.6172, 0.6939, 0.6867, 1.0, 0.6172, 0.6939, 0.6867, 1.0, 0.6172, 0.6939, 0.6867, 1.0, 0.6172, 0.6939, 0.6867, 1.0, 0.6172, 0.6939, 0.6867, 1.0, 0.6172, 0.6939, 0.6867, 1.0, 0.6172, 0.6939, 0.6867, 1.0, 0.6172, 0.6939, 0.6867, 1.0, 0.6172, 0.6939, 0.6867, 1.0, 0.6172, 0.6939, 0.6867, 1.0, 0.6172, 0.6939, 0.6867, 1.0, 0.6172, 0.6939, 0.6867, 1.0, 0.6172, 0.6939, 0.6867, 1.0, 0.6172, 0.6939, 0.6867, 1.0, 0.6172, 0.6939, 0.6867, 1.0, 0.6172, 0.6939, 0.6867, 1.0, 0.6172, 0.6939, 0.6867, 1.0, 0.6172, 0.6939, 0.6867, 1.0, 0.6172, 0.6939, 0.6867, 1.0, 0.6172, 0.6939, 0.6867, 1.0, 0.6172, 0.6939, 0.6867, 1.0, 0.6172, 0.6939, 0.6867, 1.0, 0.6172, 0.6939, 0.6867, 1.0, 0.6172, 0.6939, 0.6867, 1.0, 0.6172, 0.6939, 0.6867, 1.0, 0.6172, 0.6939, 0.6867, 1.0, 0.6172, 0.6939, 0.6867, 1.0, 0.6172, 0.6939, 0.6867, 1.0, 0.6172, 0.6939, 0.6867, 1.0, 0.6172, 0.6939, 0.6867, 1.0, 0.6172, 0.6939, 0.6867, 1.0, 0.6172, 0.6939, 0.6867, 1.0, 0.6172, 0.6939, 0.6867, 1.0, 0.6172, 0.6939, 0.6867, 1.0, 0.6172, 0.6939, 0.6867, 1.0, 0.6172, 0.6939, 0.6867, 1.0, 0.6172, 0.6939, 0.6867, 1.0, 0.6172, 0.6939, 0.6867, 1.0, 0.6172, 0.6939, 0.6867, 1.0, 0.6038, 0.6939, 0.6795, 1.0, 0.6172, 0.6939, 0.6867, 1.0, 0.6172, 0.6939, 0.6867, 1.0, 0.6105, 0.6939, 0.6795, 1.0, 0.6172, 0.6939, 0.6867, 1.0, 0.6172, 0.6939, 0.6867, 1.0, 0.6172, 0.6939, 0.6867, 1.0, 0.6172, 0.6939, 0.6867, 1.0, 0.6172, 0.6939, 0.6867, 1.0, 0.6172, 0.6939, 0.6867, 1.0, 0.6172, 0.6939, 0.6867, 1.0, 0.6172, 0.6939, 0.6867, 1.0, 0.6172, 0.6939, 0.6867, 1.0, 0.6105, 0.6939, 0.6867, 1.0, 0.6172, 0.6939, 0.6867, 1.0, 0.6172, 0.6939, 0.6867, 1.0, 0.6172, 0.6939, 0.6867, 1.0, 0.6172, 0.6939, 0.6867, 1.0, 0.6172, 0.6939, 0.6867, 1.0, 0.6172, 0.6939, 0.6867, 1.0, 0.6172, 0.6939, 0.6867, 1.0, 0.6172, 0.6939, 0.6867, 1.0, 0.6172, 0.6939, 0.6867, 1.0, 0.6172, 0.6939, 0.6867, 1.0, 0.6172, 0.6939, 0.6867, 1.0, 0.6172, 0.6939, 0.6867, 1.0, 0.6172, 0.6939, 0.6867, 1.0, 0.6172, 0.6939, 0.6867, 1.0, 0.6172, 0.6939, 0.6867, 1.0, 0.6172, 0.6939, 0.6867, 1.0, 0.6172, 0.6939, 0.6867, 1.0, 0.6172, 0.6939, 0.6867, 1.0, 0.6172, 0.6939, 0.6867, 1.0, 0.6172, 0.6939, 0.6867, 1.0, 0.6172, 0.6939, 0.6867, 1.0, 0.6172, 0.6939, 0.6867, 1.0, 0.6172, 0.6939, 0.6867, 1.0, 0.6172, 0.6939, 0.6867, 1.0, 0.6172, 0.6939, 0.6867, 1.0, 0.6172, 0.6939, 0.6867, 1.0, 0.6172, 0.6939, 0.6867, 1.0, 0.6172, 0.6939, 0.6867, 1.0, 0.6172, 0.6939, 0.6867, 1.0, 0.6172, 0.6939, 0.6867, 1.0, 0.6172, 0.6939, 0.6867, 1.0, 0.6172, 0.6939, 0.6867, 1.0, 0.6172, 0.6939, 0.6867, 1.0, 0.6172, 0.6939, 0.6867, 1.0, 0.6172, 0.6939, 0.6867, 1.0, 0.6172, 0.6939, 0.6867, 1.0, 0.6172, 0.6939, 0.6867, 1.0, 0.6172, 0.6939, 0.6867, 1.0])
me_plane.materials.append(mat_material)
me_plane.use_remesh_preserve_volume = False
me_plane.use_remesh_preserve_attributes = False
me_plane.use_mirror_vertex_groups = False
me_plane.update()

# ---- objects
ob_pins = bpy.data.objects.new('Pins', me_plane_003)
ob_dot = bpy.data.objects.new('Dot', me_cylinder_001)
ob_cylinder = bpy.data.objects.new('Cylinder', me_cylinder)
ob_base = bpy.data.objects.new('Base', me_plane)

# ---- transforms, parenting, visibility, modifiers, constraints
ob_pins.location = (0.0, 0.0, 0.635)
ob_pins.lineart.crease_threshold = 0.0
ob_dot.location = (2.4, -2.6, 0.735)
ob_dot.lineart.crease_threshold = 0.0
ob_cylinder.location = (0.0, 0.0, 1.757)
ob_cylinder.lineart.crease_threshold = 0.0
ob_base.location = (0.0, 0.0, 0.635)
ob_base.lineart.crease_threshold = 0.0

# ---- collection membership
col_collection_1.objects.link(ob_pins)
col_collection_1.objects.link(ob_dot)
col_collection_1.objects.link(ob_cylinder)
col_collection_1.objects.link(ob_base)

# ---- scene / render settings (as saved in the file)
scene.frame_start = 1; scene.frame_end = 250; scene.frame_set(1)
scene.render.engine = 'CYCLES'
scene.render.resolution_percentage = 50
scene.render.dither_intensity = 0.0
scene.cycles.use_denoising = False
scene.cycles.samples = 128
scene.cycles.sampling_pattern = 'TABULATED_SOBOL'
scene.cycles.use_adaptive_sampling = False
scene.cycles.use_light_tree = False
scene.cycles.blur_glossy = 0.0
scene.cycles.sample_clamp_indirect = 0.0
scene.view_settings.view_transform = 'Standard'
scene.unit_settings.scale_length = 0.001
bpy.context.view_layer.update()

# ---- added for rendering (the .blend has no active camera and no usable light): camera, sun
cam_auto = bpy.data.cameras.new('AutoCamera')
cam_auto.lens = 50.0
cam_auto.sensor_width = 36.0
cam_auto.clip_end = 1000.0
ob_auto_camera = bpy.data.objects.new('AutoCamera', cam_auto)
scene.collection.objects.link(ob_auto_camera)
ob_auto_camera.location = (8.66429, -10.3972, 8.37143)
ob_auto_camera.rotation_euler = (1.09748, -7.21219e-08, 0.694738)
scene.camera = ob_auto_camera
light_auto_sun = bpy.data.lights.new('AutoSun', 'SUN')
light_auto_sun.energy = 3.0
light_auto_sun.angle = 0.0523599
ob_auto_sun = bpy.data.objects.new('AutoSun', light_auto_sun)
scene.collection.objects.link(ob_auto_sun)
ob_auto_sun.rotation_euler = (0.872665, 0.174533, 0.523599)
bpy.context.view_layer.update()
